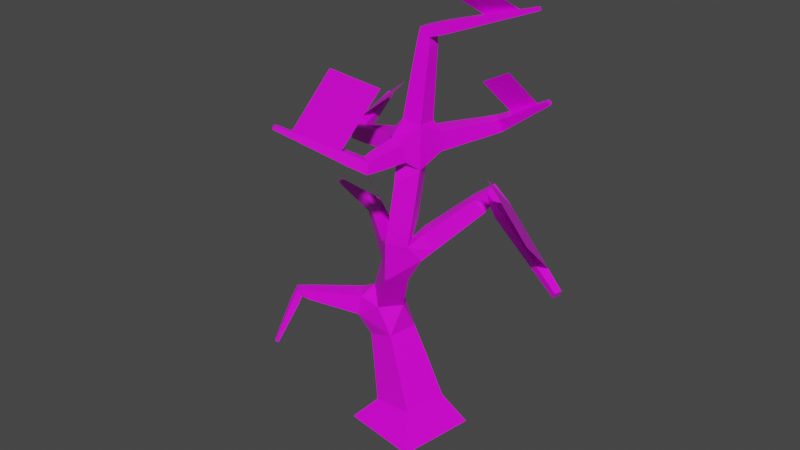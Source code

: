 # Source: Firetree1.blend  (saved by Blender 2.83.18; exported with 4.5.12 LTS)
import bpy
from mathutils import Matrix  # noqa: F401  (used for matrix-valued properties, if any)

bpy.ops.wm.read_factory_settings(use_empty=True)
scene = bpy.context.scene
scene.name = 'Scene'

# ---- collections
col_collection = bpy.data.collections.new('Collection'); scene.collection.children.link(col_collection)

# ---- images (referenced by path relative to the original .blend; pixels are not part of the script)
import os
ASSET_DIR = os.environ.get("B2B_ASSET_DIR", "")  # directory of the original .blend (textures are referenced by path, not embedded)
HERE = os.path.dirname(os.path.abspath(__file__))  # packed textures are extracted next to this script under _unpacked/

def load_image(name, relpath, width, height, colorspace="sRGB"):
    """Load a texture the original file referenced (path relative to the .blend, or extracted next to this script)."""
    p = next((c for c in (os.path.join(HERE, relpath), os.path.join(ASSET_DIR, relpath)) if relpath and os.path.exists(c)), "")
    if p:
        img = bpy.data.images.load(p, check_existing=True)
        img.name = name
    else:  # same state as the original file: an image datablock whose file is absent (Cycles renders it pink)
        img = bpy.data.images.new(name, width, height)
        img.source = "FILE"
        img.filepath = "//" + (relpath or name)
    img.colorspace_settings.name = colorspace
    return img
img_firetree2 = load_image('Firetree2', 'Firetree2.png', 1024, 1024, 'sRGB')

# ---- materials (node trees are filled in below, after node groups)
mat_material = bpy.data.materials.new('Material')
mat_material.alpha_threshold = 0.0
mat_material.line_color = (0.0, 0.0, 0.0, 1.0)

# ---- material node trees
mat_material.use_nodes = True; mat_material.node_tree.nodes.clear()
_N = mat_material.node_tree.nodes; _L = mat_material.node_tree.links
n0 = _N.new('ShaderNodeOutputMaterial'); n0.name = 'Material Output'; n0.location = (300, 300)
n1 = _N.new('ShaderNodeBsdfPrincipled'); n1.name = 'Principled BSDF'; n1.location = (10, 300)
n1.distribution = 'GGX'
n1.subsurface_method = 'BURLEY'
n1.inputs[2].default_value = 0.4
n1.inputs[3].default_value = 1.45
n1.inputs[27].default_value = (0.0, 0.0, 0.0, 1.0)
n1.inputs[28].default_value = 1.0
n2 = _N.new('ShaderNodeTexImage'); n2.name = 'Image Texture'; n2.location = (-280, 280)
n2.image = img_firetree2
_L.new(n1.outputs[0], n0.inputs[0])
_L.new(n2.outputs[0], n1.inputs[0])
n0.is_active_output = True

# ---- world
world_world = bpy.data.worlds.new('World'); scene.world = world_world
world_world.use_nodes = True; world_world.node_tree.nodes.clear()
_N = world_world.node_tree.nodes; _L = world_world.node_tree.links
n0 = _N.new('ShaderNodeOutputWorld'); n0.name = 'World Output'; n0.location = (300, 300)
n1 = _N.new('ShaderNodeBackground'); n1.name = 'Background'; n1.location = (10, 300)
n1.inputs[0].default_value = (0.05088, 0.05088, 0.05088, 1.0)
_L.new(n1.outputs[0], n0.inputs[0])
n0.is_active_output = True
world_world.color = (0.05088, 0.05088, 0.05088)
world_world.use_sun_shadow = False
world_world.sun_shadow_jitter_overblur = 0.0

# ---- meshes
me_cube = bpy.data.meshes.new('Cube')
me_cube.from_pydata([(-0.7929, 1.122, -0.1756), (-1.108, -0.8111, -0.1756), (0.7929, -1.122, 0.1756), (1.108, 0.8111, 0.1756), (5.898, -0.8507, 18.07), (5.894, -0.727, 18.07), (5.853, -0.7283, 18.18), (5.857, -0.852, 18.18), (-1.588, -5.578, 13.56), (-1.709, -5.48, 13.56), (-1.667, -5.419, 13.69), (-1.546, -5.516, 13.7), (4.93, 1.849, 13.95), (4.948, 1.706, 13.9), (4.864, 1.649, 14.01), (4.847, 1.792, 14.07), (-5.75, 2.133, 7.549), (-5.715, 2.284, 7.553), (-5.703, 2.278, 7.708), (-5.738, 2.127, 7.704), (0.6362, -3.227, 11.66), (0.2021, -2.979, 11.66), (0.239, -2.922, 12.16), (0.6731, -3.17, 12.15), (-3.474, 1.448, 7.174), (-3.256, 1.898, 7.177), (-3.236, 1.884, 7.677), (-3.453, 1.434, 7.673), (2.524, 2.329, 12.32), (2.809, 1.921, 12.26), (2.691, 1.775, 12.72), (2.406, 2.182, 12.78), (7.26, -0.6228, 8.047), (7.16, -0.8817, 8.021), (7.281, -0.9532, 8.261), (7.381, -0.6944, 8.287), (3.492, 0.7833, 10.2), (3.554, 0.2101, 10.09), (3.503, 0.08992, 10.66), (3.441, 0.663, 10.77), (-2.918, 2.153, 12.3), (-2.757, 2.193, 12.3), (-2.744, 2.158, 12.46), (-2.905, 2.118, 12.47), (-2.354, -0.7, 11.47), (-2.0, -0.326, 11.5), (-2.008, -0.3526, 12.01), (-2.362, -0.7266, 11.99), (-1.411, 1.961, -1.142), (-1.961, -1.411, -1.142), (1.411, -1.961, -1.142), (1.961, 1.411, -1.142), (-4.123, -2.066, 4.353), (-4.39, -1.824, 4.343), (-4.506, -1.939, 4.665), (-4.238, -2.181, 4.675), (-4.606, -3.091, 2.387), (-4.718, -3.013, 2.366), (-4.796, -3.107, 2.43), (-4.684, -3.185, 2.45), (1.744, -1.168, 16.44), (1.716, -0.6744, 16.43), (1.327, -0.6911, 16.74), (1.355, -1.185, 16.75), (2.412, -1.115, 16.67), (2.398, -0.6885, 16.67), (2.256, -0.693, 17.07), (2.27, -1.119, 17.07), (2.838, -1.082, 16.84), (2.825, -0.6932, 16.84), (2.696, -0.6974, 17.21), (2.708, -1.087, 17.21), (3.188, -1.056, 16.98), (3.176, -0.697, 16.98), (3.057, -0.7009, 17.32), (3.068, -1.06, 17.32), (3.495, -1.033, 17.1), (3.485, -0.7004, 17.1), (3.374, -0.704, 17.42), (3.385, -1.036, 17.42), (3.775, -1.011, 17.22), (3.765, -0.7035, 17.22), (3.663, -0.7068, 17.51), (3.673, -1.015, 17.51), (4.035, -0.9917, 17.32), (4.026, -0.7064, 17.32), (3.931, -0.7095, 17.59), (3.94, -0.9948, 17.59), (4.279, -0.9733, 17.42), (4.27, -0.7091, 17.42), (4.182, -0.7119, 17.67), (4.191, -0.9761, 17.67), (4.51, -0.9558, 17.51), (4.502, -0.7116, 17.51), (4.42, -0.7143, 17.74), (4.428, -0.9584, 17.74), (4.73, -0.9391, 17.6), (4.723, -0.7141, 17.6), (4.648, -0.7165, 17.81), (4.655, -0.9415, 17.81), (4.941, -0.9231, 17.68), (4.935, -0.7164, 17.68), (4.866, -0.7186, 17.88), (4.872, -0.9253, 17.88), (5.145, -0.9077, 17.76), (5.139, -0.7187, 17.76), (5.076, -0.7207, 17.94), (5.082, -0.9097, 17.94), (5.342, -0.8928, 17.84), (5.336, -0.7208, 17.84), (5.279, -0.7227, 18.01), (5.284, -0.8946, 18.01), (5.532, -0.8783, 17.92), (5.527, -0.7229, 17.92), (5.475, -0.7246, 18.07), (5.48, -0.88, 18.07), (5.717, -0.8643, 17.99), (5.713, -0.725, 17.99), (5.667, -0.7265, 18.13), (5.671, -0.8658, 18.13), (-1.028, -0.811, 4.409), (-0.3544, -0.0139, 4.409), (-0.9939, 0.5267, 5.032), (-1.668, -0.2704, 5.032), (-0.6302, -1.122, 5.12), (0.01855, -0.3545, 5.12), (-0.5972, 0.166, 5.719), (-1.246, -0.6015, 5.719), (-0.2501, -1.419, 5.798), (0.3748, -0.6799, 5.798), (-0.2183, -0.1786, 6.376), (-0.8432, -0.9178, 6.376), (0.1188, -1.707, 6.457), (0.7205, -0.9957, 6.457), (0.06685, -0.4976, 6.993), (-0.4897, -1.173, 6.993), (1.132, -1.579, 8.233), (0.743, -0.811, 8.233), (0.02709, -1.125, 8.293), (0.3665, -1.949, 8.293), (1.288, -1.567, 9.013), (0.9502, -0.7479, 9.013), (0.1385, -1.082, 9.134), (0.4759, -1.902, 9.134), (1.391, -1.522, 9.847), (1.056, -0.7073, 9.847), (0.2489, -1.039, 9.968), (0.5843, -1.854, 9.968), (1.494, -1.477, 10.68), (1.161, -0.6669, 10.68), (0.3586, -0.9971, 10.8), (0.692, -1.807, 10.8), (1.597, -1.432, 11.5), (1.265, -0.6267, 11.5), (0.4679, -0.9549, 11.62), (0.6911, -1.674, 11.74), (0.142, -3.772, 12.06), (-0.1935, -3.499, 12.05), (-0.07721, -3.329, 12.43), (0.2583, -3.601, 12.44), (-0.1008, -4.025, 12.28), (-0.4062, -3.778, 12.26), (-0.3003, -3.622, 12.6), (0.005003, -3.87, 12.62), (-0.3033, -4.236, 12.45), (-0.5835, -4.009, 12.43), (-0.4864, -3.867, 12.75), (-0.2062, -4.094, 12.77), (-0.4833, -4.424, 12.61), (-0.7411, -4.215, 12.59), (-0.6518, -4.084, 12.88), (-0.394, -4.293, 12.9), (-0.6483, -4.597, 12.75), (-0.8856, -4.404, 12.74), (-0.8034, -4.284, 13.0), (-0.5661, -4.476, 13.02), (-0.8022, -4.757, 12.88), (-1.02, -4.58, 12.87), (-0.9448, -4.469, 13.12), (-0.7266, -4.646, 13.13), (-0.9475, -4.909, 13.01), (-1.148, -4.747, 13.0), (-1.078, -4.645, 13.22), (-0.8781, -4.807, 13.24), (-1.086, -5.053, 13.13), (-1.269, -4.905, 13.12), (-1.205, -4.812, 13.32), (-1.022, -4.96, 13.34), (-1.218, -5.192, 13.24), (-1.385, -5.057, 13.23), (-1.327, -4.972, 13.42), (-1.16, -5.107, 13.43), (-1.346, -5.325, 13.35), (-1.496, -5.203, 13.34), (-1.444, -5.126, 13.52), (-1.293, -5.248, 13.52), (-1.469, -5.453, 13.46), (-1.604, -5.343, 13.45), (-1.557, -5.275, 13.61), (-1.422, -5.384, 13.61), (3.239, 2.25, 12.78), (3.285, 1.863, 12.63), (3.061, 1.71, 12.95), (3.015, 2.097, 13.1), (3.541, 2.178, 12.99), (3.582, 1.835, 12.86), (3.383, 1.699, 13.14), (3.342, 2.043, 13.27), (3.793, 2.119, 13.17), (3.829, 1.811, 13.04), (3.652, 1.69, 13.3), (3.615, 1.997, 13.42), (4.016, 2.066, 13.32), (4.049, 1.791, 13.21), (3.89, 1.682, 13.44), (3.857, 1.957, 13.55), (4.222, 2.017, 13.46), (4.251, 1.772, 13.37), (4.109, 1.675, 13.57), (4.079, 1.92, 13.66), (4.413, 1.972, 13.59), (4.439, 1.754, 13.51), (4.313, 1.668, 13.69), (4.287, 1.886, 13.77), (4.594, 1.929, 13.72), (4.617, 1.737, 13.64), (4.506, 1.661, 13.8), (4.482, 1.853, 13.88), (4.766, 1.888, 13.84), (4.786, 1.721, 13.77), (4.689, 1.655, 13.91), (4.669, 1.822, 13.98), (-4.023, 1.612, 7.268), (-3.931, 2.013, 7.277), (-3.9, 1.997, 7.687), (-3.992, 1.595, 7.678), (-4.365, 1.715, 7.323), (-4.284, 2.067, 7.331), (-4.257, 2.052, 7.691), (-4.337, 1.7, 7.683), (-4.65, 1.801, 7.37), (-4.578, 2.111, 7.377), (-4.554, 2.099, 7.694), (-4.625, 1.788, 7.687), (-4.903, 1.877, 7.411), (-4.84, 2.151, 7.417), (-4.818, 2.14, 7.697), (-4.881, 1.866, 7.691), (-5.135, 1.947, 7.449), (-5.08, 2.188, 7.454), (-5.061, 2.178, 7.7), (-5.116, 1.937, 7.695), (-5.351, 2.013, 7.484), (-5.303, 2.222, 7.489), (-5.287, 2.213, 7.703), (-5.335, 2.004, 7.698), (-5.555, 2.074, 7.518), (-5.514, 2.254, 7.522), (-5.5, 2.246, 7.705), (-5.541, 2.067, 7.701), (1.281, -1.843, 11.86), (0.5253, -1.747, 12.59), (1.224, -2.001, 12.59), (1.065, -2.306, 11.79), (0.4506, -2.083, 11.79), (0.3999, -2.222, 12.43), (1.014, -2.445, 12.43), (0.8718, -2.721, 11.72), (0.3322, -2.525, 11.72), (0.2877, -2.647, 12.28), (0.8273, -2.843, 12.28), (-0.008538, -0.4881, 7.79), (-0.5199, -1.127, 7.79), (-1.055, -0.6629, 7.007), (-0.5785, -0.0679, 7.007), (-0.5718, -0.07328, 7.769), (-1.048, -0.6682, 7.769), (-1.524, -0.2549, 7.039), (-1.079, 0.301, 7.039), (-1.073, 0.296, 7.751), (-1.518, -0.2599, 7.751), (-1.96, 0.1235, 7.069), (-1.544, 0.6431, 7.069), (-1.538, 0.6384, 7.735), (-1.954, 0.1188, 7.735), (-2.372, 0.4813, 7.097), (-1.983, 0.9666, 7.097), (-1.978, 0.9622, 7.719), (-2.366, 0.4769, 7.719), (-2.766, 0.8235, 7.124), (-2.404, 1.276, 7.124), (-2.398, 1.272, 7.704), (-2.761, 0.8194, 7.704), (-3.145, 1.153, 7.15), (-2.808, 1.574, 7.15), (-2.804, 1.57, 7.689), (-3.141, 1.149, 7.689), (1.149, -0.1955, 12.03), (1.854, -0.5194, 12.03), (1.842, -0.5464, 12.8), (1.136, -0.2224, 12.8), (1.438, 0.3568, 12.08), (2.085, 0.05979, 12.08), (2.073, 0.03506, 12.8), (1.426, 0.332, 12.8), (1.697, 0.851, 12.14), (2.291, 0.5781, 12.14), (2.28, 0.5554, 12.79), (1.686, 0.8282, 12.79), (1.937, 1.311, 12.18), (2.483, 1.061, 12.18), (2.473, 1.04, 12.78), (1.928, 1.29, 12.78), (2.166, 1.747, 12.23), (2.664, 1.518, 12.23), (2.656, 1.499, 12.77), (2.157, 1.728, 12.77), (-1.227, 1.005, 1.391), (-1.483, -0.5623, 1.391), (-0.01674, -0.8017, 1.951), (0.2391, 0.7654, 1.951), (-1.571, 0.9268, 2.632), (-1.784, -0.3791, 2.632), (-0.5619, -0.5786, 3.099), (-0.3487, 0.7273, 3.099), (4.121, 0.5445, 9.835), (3.929, 0.04769, 9.785), (4.163, -0.08964, 10.25), (4.355, 0.4072, 10.3), (4.552, 0.3842, 9.59), (4.373, -0.07993, 9.542), (4.591, -0.2082, 9.973), (4.77, 0.2559, 10.02), (4.927, 0.2447, 9.376), (4.759, -0.191, 9.331), (4.964, -0.3115, 9.736), (5.132, 0.1242, 9.78), (5.27, 0.117, 9.18), (5.112, -0.2926, 9.139), (5.305, -0.4059, 9.519), (5.463, 0.003804, 9.561), (5.591, -0.00236, 8.998), (5.443, -0.3877, 8.958), (5.624, -0.4942, 9.316), (5.773, -0.1089, 9.355), (5.896, -0.1156, 8.824), (5.756, -0.4779, 8.787), (5.926, -0.578, 9.123), (6.066, -0.2157, 9.16), (6.187, -0.224, 8.658), (6.056, -0.5641, 8.623), (6.216, -0.6581, 8.939), (6.347, -0.318, 8.974), (6.468, -0.3283, 8.498), (6.345, -0.6472, 8.466), (6.495, -0.7353, 8.762), (6.618, -0.4165, 8.794), (6.739, -0.4293, 8.343), (6.624, -0.7276, 8.313), (6.764, -0.81, 8.59), (6.88, -0.5117, 8.62), (7.003, -0.5273, 8.193), (6.895, -0.8056, 8.165), (7.026, -0.8826, 8.423), (7.134, -0.6043, 8.452), (1.108, -0.5459, 7.665), (1.546, -1.257, 7.665), (1.572, -0.2879, 8.157), (1.985, -0.9581, 8.157), (1.546, -1.229, 8.752), (1.133, -0.5586, 8.752), (1.996, -0.05226, 8.606), (2.386, -0.6853, 8.606), (1.972, -0.9409, 9.168), (1.581, -0.3079, 9.168), (2.396, 0.17, 9.03), (2.764, -0.428, 9.03), (2.373, -0.6695, 9.56), (2.004, -0.07154, 9.56), (2.779, 0.3827, 9.435), (3.126, -0.1816, 9.435), (2.757, -0.4096, 9.936), (2.409, 0.1548, 9.936), (3.148, 0.5882, 9.827), (3.476, 0.05629, 9.827), (3.128, -0.1585, 10.3), (2.8, 0.3734, 10.3), (-2.561, 0.09591, 11.69), (-2.14, 0.2005, 11.68), (-2.106, 0.1079, 12.1), (-2.527, 0.0033, 12.11), (-2.624, 0.4614, 11.8), (-2.25, 0.5545, 11.79), (-2.219, 0.4721, 12.16), (-2.594, 0.3789, 12.17), (-2.677, 0.7669, 11.89), (-2.342, 0.8504, 11.88), (-2.314, 0.7765, 12.22), (-2.65, 0.693, 12.23), (-2.725, 1.039, 11.97), (-2.423, 1.114, 11.96), (-2.399, 1.048, 12.26), (-2.7, 0.9727, 12.27), (-2.768, 1.289, 12.04), (-2.498, 1.356, 12.04), (-2.476, 1.297, 12.31), (-2.746, 1.229, 12.32), (-2.808, 1.522, 12.12), (-2.568, 1.582, 12.11), (-2.548, 1.529, 12.35), (-2.789, 1.469, 12.36), (-2.847, 1.742, 12.18), (-2.634, 1.795, 12.18), (-2.617, 1.748, 12.39), (-2.829, 1.696, 12.39), (-2.883, 1.952, 12.24), (-2.697, 1.999, 12.24), (-2.682, 1.958, 12.43), (-2.868, 1.911, 12.43), (0.2183, -1.368, 11.83), (0.3602, -0.6128, 11.83), (0.2191, -0.5863, 12.58), (0.07721, -1.342, 12.58), (-0.4604, -1.204, 11.73), (-0.3317, -0.5192, 11.73), (-0.4597, -0.4952, 12.42), (-0.5884, -1.18, 12.42), (-1.071, -1.057, 11.65), (-0.9539, -0.435, 11.65), (-1.07, -0.4132, 12.27), (-1.187, -1.035, 12.27), (-1.64, -0.9192, 11.57), (-1.535, -0.3565, 11.57), (-1.64, -0.3367, 12.13), (-1.745, -0.8995, 12.13), (-2.113, -0.8244, 3.676), (-2.649, -0.1425, 3.676), (-2.541, -0.05767, 4.532), (-2.005, -0.7396, 4.532), (-2.652, -1.166, 3.843), (-3.108, -0.5857, 3.843), (-3.016, -0.5135, 4.572), (-2.56, -1.094, 4.572), (-3.104, -1.452, 3.983), (-3.493, -0.9572, 3.983), (-3.415, -0.8956, 4.605), (-3.026, -1.391, 4.605), (-3.508, -1.708, 4.109), (-3.837, -1.289, 4.109), (-3.77, -1.237, 4.635), (-3.441, -1.656, 4.635), (-3.878, -1.942, 4.224), (-4.153, -1.593, 4.224), (-4.097, -1.55, 4.662), (-3.823, -1.899, 4.662), (-4.176, -2.207, 4.032), (-4.432, -2.028, 3.985), (-4.61, -2.244, 4.131), (-4.354, -2.423, 4.177), (-4.244, -2.346, 3.773), (-4.477, -2.183, 3.731), (-4.639, -2.38, 3.863), (-4.406, -2.543, 3.906), (-4.301, -2.464, 3.553), (-4.515, -2.315, 3.515), (-4.664, -2.495, 3.636), (-4.45, -2.645, 3.675), (-4.353, -2.57, 3.356), (-4.549, -2.433, 3.32), (-4.686, -2.599, 3.432), (-4.49, -2.737, 3.467), (-4.401, -2.669, 3.173), (-4.581, -2.542, 3.14), (-4.707, -2.695, 3.243), (-4.526, -2.821, 3.275), (-4.446, -2.761, 3.001), (-4.611, -2.645, 2.971), (-4.726, -2.785, 3.065), (-4.561, -2.901, 3.095), (-4.488, -2.849, 2.838), (-4.64, -2.743, 2.81), (-4.745, -2.871, 2.896), (-4.594, -2.976, 2.924), (-4.529, -2.932, 2.682), (-4.667, -2.836, 2.657), (-4.762, -2.952, 2.735), (-4.625, -3.049, 2.76), (-4.569, -3.013, 2.532), (-4.693, -2.926, 2.509), (-4.779, -3.031, 2.58), (-4.655, -3.118, 2.602), (1.641, -1.469, 13.28), (1.587, -0.6861, 13.24), (0.8074, -0.7358, 13.32), (0.8607, -1.518, 13.35), (1.672, -1.407, 13.94), (1.623, -0.6823, 13.9), (0.9006, -0.7284, 13.97), (0.95, -1.453, 14.01), (1.7, -1.352, 14.53), (1.654, -0.679, 14.5), (0.9839, -0.7217, 14.56), (1.03, -1.394, 14.59), (1.726, -1.3, 15.08), (1.684, -0.6759, 15.05), (1.061, -0.7156, 15.11), (1.104, -1.34, 15.14), (1.751, -1.252, 15.6), (1.712, -0.673, 15.57), (1.135, -0.7098, 15.63), (1.174, -1.289, 15.65), (1.775, -1.205, 16.1), (1.738, -0.6702, 16.07), (1.205, -0.7042, 16.12), (1.241, -1.239, 16.15), (2.274, 1.315, 14.28), (2.601, 1.261, 14.46), (2.874, 1.215, 14.6), (3.116, 1.175, 14.73), (3.338, 1.138, 14.85), (3.546, 1.104, 14.96), (-1.223, 0.01355, 13.16), (-1.29, 0.3892, 13.22), (-1.346, 0.7032, 13.28), (-1.396, 0.983, 13.32), (-1.442, 1.24, 13.37), (-1.485, 1.479, 13.41), (-0.9231, -1.167, 10.09), (-1.424, -0.7977, 10.08), (-1.889, -0.4552, 10.06), (-2.329, -0.1314, 10.04), (-2.75, 0.1783, 10.03), (-3.155, 0.4767, 10.01), (4.941, -1.983, 12.34), (5.356, -2.134, 12.06), (5.718, -2.266, 11.82), (6.049, -2.386, 11.6), (6.359, -2.499, 11.39), (6.652, -2.606, 11.2), (6.933, -2.708, 11.01), (7.204, -2.807, 10.83), (2.142, -2.283, 18.92), (2.41, -2.286, 19.0), (2.661, -2.288, 19.08), (2.899, -2.29, 19.15), (3.127, -2.293, 19.22), (3.345, -2.295, 19.29), (3.555, -2.297, 19.35), (1.071, -2.977, 14.93), (0.8601, -3.202, 15.08), (0.6723, -3.401, 15.21), (0.5002, -3.584, 15.33), (0.3397, -3.754, 15.44), (0.1881, -3.915, 15.55), (0.0439, -4.068, 15.65), (-0.09422, -4.215, 15.74)], [], [(422, 261, 494), (139, 272, 135), (138, 272, 139), (133, 366, 132), (271, 365, 134), (138, 137, 271), (87, 84, 88, 91), (86, 87, 91, 90), (435, 436, 321, 322), (122, 121, 324), (85, 86, 90, 89), (84, 85, 89, 88), (121, 120, 323, 324), (83, 80, 84, 87), (272, 138, 271), (82, 83, 87, 86), (81, 82, 86, 85), (137, 365, 271), (139, 135, 132), (80, 81, 85, 84), (299, 300, 492), (79, 76, 80, 83), (152, 298, 491, 262), (152, 260, 155), (78, 79, 83, 82), (77, 78, 82, 81), (76, 77, 81, 80), (75, 72, 76, 79), (74, 75, 79, 78), (73, 74, 78, 77), (72, 73, 77, 76), (71, 68, 72, 75), (70, 71, 75, 74), (69, 70, 74, 73), (68, 69, 73, 72), (67, 64, 68, 71), (66, 67, 71, 70), (65, 66, 70, 69), (64, 65, 69, 68), (63, 60, 64, 67), (62, 63, 67, 66), (366, 136, 139, 132), (61, 62, 66, 65), (60, 61, 65, 64), (260, 152, 262), (59, 58, 57, 56), (51, 50, 49, 48), (43, 42, 41, 40), (35, 34, 33, 32), (435, 322, 323, 120), (19, 18, 17, 16), (15, 14, 13, 12), (11, 10, 9, 8), (436, 437, 321), (321, 437, 122, 324), (4, 5, 6, 7), (365, 366, 133, 134), (493, 421, 422, 494), (297, 420, 421, 300), (438, 435, 120, 123), (491, 494, 261, 262), (438, 123, 122, 437), (300, 421, 493, 492), (153, 297, 298, 152), (419, 155, 261, 422), (299, 492, 491, 298), (420, 297, 153, 154), (420, 154, 155, 419), (88, 89, 93, 92), (89, 90, 94, 93), (90, 91, 95, 94), (91, 88, 92, 95), (92, 93, 97, 96), (93, 94, 98, 97), (94, 95, 99, 98), (95, 92, 96, 99), (96, 97, 101, 100), (97, 98, 102, 101), (98, 99, 103, 102), (99, 96, 100, 103), (100, 101, 105, 104), (101, 102, 106, 105), (102, 103, 107, 106), (103, 100, 104, 107), (104, 105, 109, 108), (105, 106, 110, 109), (106, 107, 111, 110), (107, 104, 108, 111), (108, 109, 113, 112), (109, 110, 114, 113), (110, 111, 115, 114), (111, 108, 112, 115), (112, 113, 117, 116), (113, 114, 118, 117), (114, 115, 119, 118), (115, 112, 116, 119), (116, 117, 5, 4), (117, 118, 6, 5), (118, 119, 7, 6), (119, 116, 4, 7), (120, 121, 125, 124), (121, 122, 126, 125), (122, 123, 127, 126), (123, 120, 124, 127), (124, 125, 129, 128), (125, 126, 130, 129), (126, 127, 131, 130), (127, 124, 128, 131), (128, 129, 133, 132), (129, 130, 134, 133), (130, 131, 135, 134), (131, 128, 132, 135), (136, 137, 141, 140), (137, 138, 142, 141), (138, 139, 143, 142), (139, 136, 140, 143), (140, 141, 145, 144), (141, 142, 146, 145), (142, 143, 147, 146), (143, 140, 144, 147), (144, 145, 149, 148), (145, 146, 150, 149), (146, 147, 151, 150), (147, 144, 148, 151), (148, 149, 153, 152), (149, 150, 154, 153), (150, 151, 155, 154), (151, 148, 152, 155), (156, 157, 21, 20), (157, 158, 22, 21), (158, 159, 23, 22), (159, 156, 20, 23), (160, 161, 157, 156), (161, 162, 158, 157), (162, 163, 159, 158), (163, 160, 156, 159), (164, 165, 161, 160), (165, 166, 162, 161), (166, 167, 163, 162), (167, 164, 160, 163), (168, 169, 165, 164), (169, 170, 166, 165), (170, 171, 167, 166), (171, 168, 164, 167), (172, 173, 169, 168), (173, 174, 170, 169), (174, 175, 171, 170), (175, 172, 168, 171), (176, 177, 173, 172), (177, 178, 174, 173), (178, 179, 175, 174), (179, 176, 172, 175), (180, 181, 177, 176), (181, 182, 178, 177), (182, 183, 179, 178), (183, 180, 176, 179), (184, 185, 181, 180), (185, 186, 182, 181), (186, 187, 183, 182), (187, 184, 180, 183), (188, 189, 185, 184), (189, 190, 186, 185), (190, 191, 187, 186), (191, 188, 184, 187), (192, 193, 189, 188), (193, 194, 190, 189), (194, 195, 191, 190), (195, 192, 188, 191), (196, 197, 193, 192), (197, 198, 194, 193), (198, 199, 195, 194), (199, 196, 192, 195), (8, 9, 197, 196), (9, 10, 198, 197), (10, 11, 199, 198), (11, 8, 196, 199), (200, 201, 29, 28), (201, 202, 30, 29), (202, 203, 31, 30), (203, 200, 28, 31), (204, 205, 201, 200), (205, 206, 202, 201), (206, 207, 203, 202), (207, 204, 200, 203), (208, 209, 205, 204), (209, 210, 206, 205), (210, 211, 207, 206), (211, 208, 204, 207), (212, 213, 209, 208), (213, 214, 210, 209), (214, 215, 211, 210), (215, 212, 208, 211), (216, 217, 213, 212), (217, 218, 214, 213), (218, 219, 215, 214), (219, 216, 212, 215), (220, 221, 217, 216), (221, 222, 218, 217), (222, 223, 219, 218), (223, 220, 216, 219), (224, 225, 221, 220), (225, 226, 222, 221), (226, 227, 223, 222), (227, 224, 220, 223), (228, 229, 225, 224), (229, 230, 226, 225), (230, 231, 227, 226), (231, 228, 224, 227), (12, 13, 229, 228), (13, 14, 230, 229), (14, 15, 231, 230), (15, 12, 228, 231), (232, 233, 25, 24), (233, 234, 26, 25), (234, 235, 27, 26), (235, 232, 24, 27), (236, 237, 233, 232), (237, 238, 234, 233), (238, 239, 235, 234), (239, 236, 232, 235), (240, 241, 237, 236), (241, 242, 238, 237), (242, 243, 239, 238), (243, 240, 236, 239), (244, 245, 241, 240), (245, 246, 242, 241), (246, 247, 243, 242), (247, 244, 240, 243), (248, 249, 245, 244), (249, 250, 246, 245), (250, 251, 247, 246), (251, 248, 244, 247), (252, 253, 249, 248), (253, 254, 250, 249), (254, 255, 251, 250), (255, 252, 248, 251), (256, 257, 253, 252), (257, 258, 254, 253), (258, 259, 255, 254), (259, 256, 252, 255), (16, 17, 257, 256), (17, 18, 258, 257), (18, 19, 259, 258), (19, 16, 256, 259), (263, 264, 155, 260), (264, 265, 261, 155), (265, 266, 262, 261), (266, 263, 260, 262), (267, 268, 264, 263), (268, 269, 265, 264), (269, 270, 266, 265), (270, 267, 263, 266), (20, 21, 268, 267), (21, 22, 269, 268), (22, 23, 270, 269), (23, 20, 267, 270), (273, 274, 134, 135), (274, 275, 271, 134), (275, 276, 272, 271), (276, 273, 135, 272), (277, 278, 274, 273), (278, 279, 275, 274), (279, 280, 276, 275), (280, 277, 273, 276), (281, 282, 278, 277), (282, 283, 279, 278), (283, 284, 280, 279), (284, 281, 277, 280), (285, 286, 282, 281), (286, 287, 283, 282), (287, 288, 284, 283), (288, 285, 281, 284), (289, 290, 286, 285), (290, 291, 287, 286), (291, 292, 288, 287), (292, 289, 285, 288), (293, 294, 290, 289), (294, 295, 291, 290), (295, 296, 292, 291), (296, 293, 289, 292), (24, 25, 294, 293), (25, 26, 295, 294), (26, 27, 296, 295), (27, 24, 293, 296), (301, 302, 298, 297), (302, 303, 299, 298), (303, 304, 300, 299), (304, 301, 297, 300), (305, 306, 302, 301), (306, 307, 303, 302), (307, 308, 304, 303), (308, 305, 301, 304), (309, 310, 306, 305), (310, 311, 307, 306), (311, 312, 308, 307), (312, 309, 305, 308), (313, 314, 310, 309), (314, 315, 311, 310), (315, 316, 312, 311), (316, 313, 309, 312), (28, 29, 314, 313), (29, 30, 315, 314), (30, 31, 316, 315), (31, 28, 313, 316), (0, 1, 318, 317), (1, 2, 319, 318), (2, 3, 320, 319), (3, 0, 317, 320), (317, 318, 322, 321), (318, 319, 323, 322), (319, 320, 324, 323), (320, 317, 321, 324), (325, 326, 37, 36), (326, 327, 38, 37), (327, 328, 39, 38), (328, 325, 36, 39), (329, 330, 326, 325), (330, 331, 327, 326), (331, 332, 328, 327), (332, 329, 325, 328), (333, 334, 330, 329), (334, 335, 331, 330), (335, 336, 332, 331), (336, 333, 329, 332), (337, 338, 334, 333), (338, 339, 335, 334), (339, 340, 336, 335), (340, 337, 333, 336), (341, 342, 338, 337), (342, 343, 339, 338), (343, 344, 340, 339), (344, 341, 337, 340), (345, 346, 342, 341), (346, 347, 343, 342), (347, 348, 344, 343), (348, 345, 341, 344), (349, 350, 346, 345), (350, 351, 347, 346), (351, 352, 348, 347), (352, 349, 345, 348), (353, 354, 350, 349), (354, 355, 351, 350), (355, 356, 352, 351), (356, 353, 349, 352), (357, 358, 354, 353), (358, 359, 355, 354), (359, 360, 356, 355), (360, 357, 353, 356), (361, 362, 358, 357), (362, 363, 359, 358), (363, 364, 360, 359), (364, 361, 357, 360), (32, 33, 362, 361), (33, 34, 363, 362), (34, 35, 364, 363), (35, 32, 361, 364), (367, 368, 366, 365), (368, 369, 136, 366), (369, 370, 137, 136), (370, 367, 365, 137), (371, 372, 368, 367), (372, 373, 369, 368), (373, 374, 370, 369), (374, 371, 367, 370), (375, 376, 372, 371), (376, 377, 373, 372), (377, 378, 374, 373), (378, 375, 371, 374), (379, 380, 376, 375), (380, 381, 377, 376), (381, 382, 378, 377), (382, 379, 375, 378), (383, 384, 380, 379), (384, 385, 381, 380), (385, 386, 382, 381), (386, 383, 379, 382), (36, 37, 384, 383), (37, 38, 385, 384), (38, 39, 386, 385), (39, 36, 383, 386), (387, 388, 45, 44), (388, 389, 46, 45), (389, 390, 47, 46), (390, 387, 44, 47), (391, 392, 388, 387), (392, 393, 389, 388), (393, 394, 390, 389), (394, 391, 387, 390), (395, 396, 392, 391), (396, 397, 393, 392), (397, 398, 394, 393), (398, 395, 391, 394), (399, 400, 396, 395), (400, 401, 397, 396), (401, 402, 398, 397), (402, 399, 395, 398), (403, 404, 400, 399), (404, 405, 401, 400), (405, 406, 402, 401), (406, 403, 399, 402), (407, 408, 404, 403), (408, 409, 405, 404), (409, 410, 406, 405), (410, 407, 403, 406), (411, 412, 408, 407), (412, 413, 409, 408), (413, 414, 410, 409), (414, 411, 407, 410), (415, 416, 412, 411), (416, 417, 413, 412), (417, 418, 414, 413), (418, 415, 411, 414), (40, 41, 416, 415), (41, 42, 417, 416), (42, 43, 418, 417), (43, 40, 415, 418), (423, 424, 420, 419), (424, 425, 421, 420), (425, 426, 422, 421), (426, 423, 419, 422), (427, 428, 424, 423), (428, 429, 425, 424), (429, 430, 426, 425), (430, 427, 423, 426), (431, 432, 428, 427), (432, 433, 429, 428), (433, 434, 430, 429), (434, 431, 427, 430), (44, 45, 432, 431), (45, 46, 433, 432), (46, 47, 434, 433), (47, 44, 431, 434), (48, 49, 1, 0), (49, 50, 2, 1), (50, 51, 3, 2), (51, 48, 0, 3), (439, 440, 436, 435), (440, 441, 437, 436), (441, 442, 438, 437), (442, 439, 435, 438), (443, 444, 440, 439), (444, 445, 441, 440), (445, 446, 442, 441), (446, 443, 439, 442), (447, 448, 444, 443), (448, 449, 445, 444), (449, 450, 446, 445), (450, 447, 443, 446), (451, 452, 448, 447), (452, 453, 449, 448), (453, 454, 450, 449), (454, 451, 447, 450), (52, 53, 452, 451), (53, 54, 453, 452), (54, 55, 454, 453), (55, 52, 451, 454), (455, 456, 53, 52), (456, 457, 54, 53), (457, 458, 55, 54), (458, 455, 52, 55), (459, 460, 456, 455), (460, 461, 457, 456), (461, 462, 458, 457), (462, 459, 455, 458), (463, 464, 460, 459), (464, 465, 461, 460), (465, 466, 462, 461), (466, 463, 459, 462), (467, 468, 464, 463), (468, 469, 465, 464), (469, 470, 466, 465), (470, 467, 463, 466), (471, 472, 468, 467), (472, 473, 469, 468), (473, 474, 470, 469), (474, 471, 467, 470), (475, 476, 472, 471), (476, 477, 473, 472), (477, 478, 474, 473), (478, 475, 471, 474), (479, 480, 476, 475), (480, 481, 477, 476), (481, 482, 478, 477), (482, 479, 475, 478), (483, 484, 480, 479), (484, 485, 481, 480), (485, 486, 482, 481), (486, 483, 479, 482), (487, 488, 484, 483), (488, 489, 485, 484), (489, 490, 486, 485), (490, 487, 483, 486), (56, 57, 488, 487), (57, 58, 489, 488), (58, 59, 490, 489), (59, 56, 487, 490), (491, 492, 496, 495), (492, 493, 497, 496), (493, 494, 498, 497), (494, 491, 495, 498), (495, 496, 500, 499), (496, 497, 501, 500), (497, 498, 502, 501), (498, 495, 499, 502), (499, 500, 504, 503), (500, 501, 505, 504), (501, 502, 506, 505), (502, 499, 503, 506), (503, 504, 508, 507), (504, 505, 509, 508), (505, 506, 510, 509), (506, 503, 507, 510), (507, 508, 512, 511), (508, 509, 513, 512), (509, 510, 514, 513), (510, 507, 511, 514), (511, 512, 61, 60), (512, 513, 62, 61), (513, 514, 63, 62), (514, 511, 60, 63), (207, 203, 515, 516), (215, 211, 517, 518), (223, 219, 519, 520), (211, 207, 516, 517), (219, 215, 518, 519), (406, 402, 524, 525), (394, 390, 521, 522), (402, 398, 523, 524), (410, 406, 525, 526), (398, 394, 522, 523), (291, 287, 530, 531), (279, 275, 527, 528), (287, 283, 529, 530), (295, 291, 531, 532), (283, 279, 528, 529), (356, 352, 539, 540), (344, 340, 536, 537), (332, 328, 533, 534), (352, 348, 538, 539), (340, 336, 535, 536), (348, 344, 537, 538), (336, 332, 534, 535), (94, 98, 545, 544), (86, 82, 541, 542), (102, 106, 547, 546), (90, 94, 544, 543), (98, 102, 546, 545), (90, 86, 542, 543), (167, 163, 548, 549), (187, 183, 553, 554), (175, 171, 550, 551), (183, 179, 552, 553), (171, 167, 549, 550), (191, 187, 554, 555), (179, 175, 551, 552)])
_uv = me_cube.uv_layers.new(name='UVMap')
_uv.uv.foreach_set('vector', [0.2377, 0.1259, 0.2139, 0.1253, 0.2072, 0.07929, 0.2019, 0.3803, 0.246, 0.4367, 0.2308, 0.4802, 0.2557, 0.3933, 0.246, 0.4367, 0.2019, 0.3803, 0.1274, 0.4738, 0.1326, 0.4102, 0.1741, 0.4831, 0.05428, 0.4176, 0.1111, 0.4146, 0.07273, 0.4617, 0.2557, 0.3933, 0.3083, 0.3843, 0.2911, 0.4376, 0.4733, 0.5048, 0.456, 0.4934, 0.46, 0.4712, 0.4891, 0.4801, 0.4973, 0.5409, 0.4733, 0.5048, 0.4891, 0.4801, 0.5279, 0.4999, 0.2016, 0.6764, 0.2249, 0.6798, 0.2564, 0.7271, 0.2025, 0.7182, 0.03389, 0.5997, 0.09608, 0.6252, 0.07149, 0.7189, 0.4367, 0.497, 0.407, 0.5173, 0.3932, 0.4766, 0.4315, 0.471, 0.456, 0.4934, 0.4367, 0.497, 0.4315, 0.471, 0.46, 0.4712, 0.09608, 0.6252, 0.1677, 0.6275, 0.1398, 0.7082, 0.07149, 0.7189, 0.4588, 0.5142, 0.4524, 0.508, 0.456, 0.4934, 0.4733, 0.5048, 0.246, 0.4367, 0.2557, 0.3933, 0.2911, 0.4376, 0.4399, 0.5519, 0.4588, 0.5142, 0.4733, 0.5048, 0.4973, 0.5409, 0.4466, 0.5103, 0.4399, 0.5519, 0.407, 0.5173, 0.4367, 0.497, 0.0971, 0.3782, 0.1111, 0.4146, 0.05428, 0.4176, 0.2019, 0.3803, 0.2308, 0.4802, 0.1741, 0.4831, 0.4524, 0.508, 0.4466, 0.5103, 0.4367, 0.497, 0.456, 0.4934, 0.1106, 0.1113, 0.0751, 0.1052, 0.1126, 0.08576, 0.4508, 0.512, 0.4509, 0.5121, 0.4524, 0.508, 0.4588, 0.5142, 0.1506, 0.1806, 0.1101, 0.1446, 0.1573, 0.08186, 0.1803, 0.1267, 0.1506, 0.1806, 0.1755, 0.1577, 0.2106, 0.174, 0.4509, 0.5119, 0.4508, 0.512, 0.4588, 0.5142, 0.4399, 0.5519, 0.451, 0.512, 0.4509, 0.5119, 0.4399, 0.5519, 0.4466, 0.5103, 0.4509, 0.5121, 0.451, 0.512, 0.4466, 0.5103, 0.4524, 0.508, 0.4509, 0.512, 0.4509, 0.512, 0.4509, 0.5121, 0.4508, 0.512, 0.4509, 0.512, 0.4509, 0.512, 0.4508, 0.512, 0.4509, 0.5119, 0.4509, 0.512, 0.4509, 0.512, 0.4509, 0.5119, 0.451, 0.512, 0.4509, 0.512, 0.4509, 0.512, 0.451, 0.512, 0.4509, 0.5121, 0.4509, 0.512, 0.4509, 0.512, 0.4509, 0.512, 0.4509, 0.512, 0.4509, 0.512, 0.4509, 0.512, 0.4509, 0.512, 0.4509, 0.512, 0.4509, 0.512, 0.4509, 0.512, 0.4509, 0.512, 0.4509, 0.512, 0.4509, 0.512, 0.4509, 0.512, 0.4509, 0.512, 0.4509, 0.512, 0.4509, 0.512, 0.4509, 0.512, 0.4509, 0.512, 0.4509, 0.512, 0.4509, 0.512, 0.4509, 0.512, 0.4509, 0.512, 0.4509, 0.512, 0.4509, 0.512, 0.4509, 0.512, 0.4509, 0.512, 0.4509, 0.512, 0.4509, 0.512, 0.4509, 0.512, 0.4509, 0.512, 0.4509, 0.512, 0.4509, 0.512, 0.4509, 0.512, 0.4509, 0.512, 0.4509, 0.512, 0.4509, 0.5121, 0.4509, 0.512, 0.4509, 0.512, 0.4509, 0.512, 0.1326, 0.4102, 0.1538, 0.3827, 0.2019, 0.3803, 0.1741, 0.4831, 0.4509, 0.512, 0.4509, 0.5121, 0.4509, 0.512, 0.4509, 0.512, 0.4509, 0.512, 0.4509, 0.512, 0.4509, 0.512, 0.4509, 0.512, 0.1755, 0.1577, 0.1506, 0.1806, 0.1803, 0.1267, 0.2187, 0.6674, 0.2187, 0.6674, 0.2187, 0.6674, 0.2187, 0.6674, 0.1617, 0.9661, 0.1769, 0.83, 0.1856, 0.8259, 0.1915, 0.833, 0.6695, 0.1502, 0.6695, 0.1502, 0.6695, 0.1503, 0.6695, 0.1502, 0.4527, 0.2353, 0.4527, 0.2353, 0.4527, 0.2353, 0.4527, 0.2353, 0.2016, 0.6764, 0.2025, 0.7182, 0.1398, 0.7082, 0.1677, 0.6275, 0.6339, 0.3972, 0.6339, 0.3972, 0.6339, 0.3972, 0.6339, 0.3972, 0.4113, 0.7119, 0.4113, 0.7119, 0.4113, 0.7119, 0.4113, 0.7119, 0.8357, 0.7628, 0.8357, 0.7628, 0.8358, 0.7628, 0.8357, 0.7628, 0.2249, 0.6798, 0.2329, 0.6602, 0.2564, 0.7271, 0.2564, 0.7271, 0.2329, 0.6602, 0.2887, 0.6138, 0.3221, 0.7215, 0.4653, 0.3596, 0.4653, 0.3596, 0.4653, 0.3596, 0.4653, 0.3596, 0.1111, 0.4146, 0.1326, 0.4102, 0.1274, 0.4738, 0.07273, 0.4617, 0.2572, 0.06841, 0.2649, 0.1191, 0.2377, 0.1259, 0.2072, 0.07929, 0.3254, 0.1365, 0.2754, 0.1525, 0.2649, 0.1191, 0.3088, 0.08653, 0.2123, 0.6536, 0.2016, 0.6764, 0.1677, 0.6275, 0.2316, 0.6218, 0.1573, 0.08186, 0.2072, 0.07929, 0.2139, 0.1253, 0.1803, 0.1267, 0.2123, 0.6536, 0.2316, 0.6218, 0.2887, 0.6138, 0.2329, 0.6602, 0.3088, 0.08653, 0.2649, 0.1191, 0.2572, 0.06841, 0.2987, 0.03389, 0.09774, 0.1844, 0.06587, 0.1512, 0.1101, 0.1446, 0.1506, 0.1806, 0.2376, 0.1578, 0.2106, 0.174, 0.2139, 0.1253, 0.2377, 0.1259, 0.1106, 0.1113, 0.1126, 0.08576, 0.1573, 0.08186, 0.1101, 0.1446, 0.2754, 0.1525, 0.3254, 0.1365, 0.3202, 0.1819, 0.2631, 0.1724, 0.2754, 0.1525, 0.2631, 0.1724, 0.2106, 0.174, 0.2376, 0.1578, 0.46, 0.4712, 0.4315, 0.471, 0.4325, 0.4387, 0.4646, 0.4418, 0.4315, 0.471, 0.3932, 0.4766, 0.3934, 0.4342, 0.4325, 0.4387, 0.5279, 0.4999, 0.4891, 0.4801, 0.4981, 0.4468, 0.5397, 0.4541, 0.4891, 0.4801, 0.46, 0.4712, 0.4646, 0.4418, 0.4981, 0.4468, 0.4646, 0.4418, 0.4325, 0.4387, 0.4378, 0.4055, 0.4684, 0.41, 0.4325, 0.4387, 0.3934, 0.4342, 0.4037, 0.3945, 0.4378, 0.4055, 0.5397, 0.4541, 0.4981, 0.4468, 0.5016, 0.4107, 0.5397, 0.4108, 0.4981, 0.4468, 0.4646, 0.4418, 0.4684, 0.41, 0.5016, 0.4107, 0.4684, 0.41, 0.4378, 0.4055, 0.4476, 0.3775, 0.4692, 0.3817, 0.4378, 0.4055, 0.4037, 0.3945, 0.4204, 0.3563, 0.4476, 0.3775, 0.5397, 0.4108, 0.5016, 0.4107, 0.4995, 0.3729, 0.5361, 0.3704, 0.5016, 0.4107, 0.4684, 0.41, 0.4692, 0.3817, 0.4995, 0.3729, 0.4692, 0.3817, 0.4476, 0.3775, 0.4584, 0.3618, 0.4666, 0.3651, 0.4476, 0.3775, 0.4204, 0.3563, 0.4583, 0.3349, 0.4584, 0.3618, 0.5035, 0.3292, 0.4995, 0.3729, 0.4716, 0.3585, 0.4583, 0.3349, 0.4995, 0.3729, 0.4692, 0.3817, 0.4666, 0.3651, 0.4716, 0.3585, 0.4666, 0.3651, 0.4584, 0.3618, 0.4652, 0.3598, 0.4654, 0.3598, 0.4584, 0.3618, 0.4583, 0.3349, 0.4652, 0.3593, 0.4652, 0.3598, 0.4583, 0.3349, 0.4716, 0.3585, 0.4655, 0.3595, 0.4652, 0.3593, 0.4716, 0.3585, 0.4666, 0.3651, 0.4654, 0.3598, 0.4655, 0.3595, 0.4654, 0.3598, 0.4652, 0.3598, 0.4653, 0.3596, 0.4653, 0.3596, 0.4652, 0.3598, 0.4652, 0.3593, 0.4653, 0.3596, 0.4653, 0.3596, 0.4652, 0.3593, 0.4655, 0.3595, 0.4653, 0.3596, 0.4653, 0.3596, 0.4655, 0.3595, 0.4654, 0.3598, 0.4653, 0.3596, 0.4653, 0.3596, 0.4653, 0.3596, 0.4653, 0.3596, 0.4653, 0.3596, 0.4653, 0.3596, 0.4653, 0.3596, 0.4653, 0.3596, 0.4653, 0.3596, 0.4653, 0.3596, 0.4653, 0.3596, 0.4653, 0.3596, 0.4653, 0.3596, 0.4653, 0.3596, 0.4653, 0.3596, 0.4653, 0.3596, 0.4653, 0.3596, 0.4653, 0.3596, 0.4653, 0.3596, 0.4653, 0.3596, 0.4653, 0.3596, 0.4653, 0.3596, 0.4653, 0.3596, 0.4653, 0.3596, 0.4653, 0.3596, 0.4653, 0.3596, 0.4653, 0.3596, 0.4653, 0.3596, 0.4653, 0.3596, 0.4653, 0.3596, 0.4653, 0.3596, 0.4653, 0.3596, 0.4653, 0.3596, 0.4653, 0.3596, 0.1677, 0.6275, 0.09608, 0.6252, 0.1091, 0.5673, 0.17, 0.5735, 0.09608, 0.6252, 0.03389, 0.5997, 0.05007, 0.5512, 0.1091, 0.5673, 0.2887, 0.6138, 0.2316, 0.6218, 0.2289, 0.5724, 0.2843, 0.569, 0.2316, 0.6218, 0.1677, 0.6275, 0.17, 0.5735, 0.2289, 0.5724, 0.17, 0.5735, 0.1091, 0.5673, 0.118, 0.5182, 0.1724, 0.5249, 0.1091, 0.5673, 0.05007, 0.5512, 0.06331, 0.5042, 0.118, 0.5182, 0.2843, 0.569, 0.2289, 0.5724, 0.2275, 0.5246, 0.2822, 0.5234, 0.2289, 0.5724, 0.17, 0.5735, 0.1724, 0.5249, 0.2275, 0.5246, 0.1724, 0.5249, 0.118, 0.5182, 0.1274, 0.4738, 0.1741, 0.4831, 0.118, 0.5182, 0.06331, 0.5042, 0.07273, 0.4617, 0.1274, 0.4738, 0.2822, 0.5234, 0.2275, 0.5246, 0.2308, 0.4802, 0.2792, 0.4814, 0.2275, 0.5246, 0.1724, 0.5249, 0.1741, 0.4831, 0.2308, 0.4802, 0.1538, 0.3827, 0.0971, 0.3782, 0.1006, 0.3322, 0.1531, 0.3323, 0.3083, 0.3843, 0.2557, 0.3933, 0.2583, 0.336, 0.3135, 0.3355, 0.2557, 0.3933, 0.2019, 0.3803, 0.2041, 0.333, 0.2583, 0.336, 0.2019, 0.3803, 0.1538, 0.3827, 0.1531, 0.3323, 0.2041, 0.333, 0.1531, 0.3323, 0.1006, 0.3322, 0.1006, 0.2828, 0.1527, 0.2824, 0.3135, 0.3355, 0.2583, 0.336, 0.2593, 0.2834, 0.3138, 0.2846, 0.2583, 0.336, 0.2041, 0.333, 0.2054, 0.2825, 0.2593, 0.2834, 0.2041, 0.333, 0.1531, 0.3323, 0.1527, 0.2824, 0.2054, 0.2825, 0.1527, 0.2824, 0.1006, 0.2828, 0.09985, 0.2335, 0.1521, 0.2321, 0.3138, 0.2846, 0.2593, 0.2834, 0.26, 0.2305, 0.3157, 0.2335, 0.2593, 0.2834, 0.2054, 0.2825, 0.2056, 0.2314, 0.26, 0.2305, 0.2054, 0.2825, 0.1527, 0.2824, 0.1521, 0.2321, 0.2056, 0.2314, 0.1521, 0.2321, 0.09985, 0.2335, 0.09774, 0.1844, 0.1506, 0.1806, 0.3157, 0.2335, 0.26, 0.2305, 0.2631, 0.1724, 0.3202, 0.1819, 0.26, 0.2305, 0.2056, 0.2314, 0.2106, 0.174, 0.2631, 0.1724, 0.2056, 0.2314, 0.1521, 0.2321, 0.1506, 0.1806, 0.2106, 0.174, 0.8587, 0.6444, 0.8587, 0.6446, 0.8586, 0.6444, 0.8586, 0.6444, 0.8587, 0.6446, 0.8585, 0.6446, 0.8586, 0.6445, 0.8586, 0.6444, 0.8585, 0.6446, 0.8586, 0.6442, 0.8586, 0.6444, 0.8586, 0.6445, 0.8586, 0.6442, 0.8587, 0.6444, 0.8586, 0.6444, 0.8586, 0.6444, 0.8625, 0.6457, 0.8576, 0.6479, 0.8587, 0.6446, 0.8587, 0.6444, 0.8576, 0.6479, 0.8531, 0.6439, 0.8585, 0.6446, 0.8587, 0.6446, 0.8531, 0.6439, 0.8639, 0.6197, 0.8586, 0.6442, 0.8585, 0.6446, 0.8639, 0.6197, 0.8625, 0.6457, 0.8587, 0.6444, 0.8586, 0.6442, 0.8689, 0.6547, 0.8559, 0.6569, 0.8576, 0.6479, 0.8625, 0.6457, 0.8559, 0.6569, 0.8431, 0.6505, 0.8531, 0.6439, 0.8576, 0.6479, 0.8431, 0.6505, 0.8279, 0.626, 0.8639, 0.6197, 0.8531, 0.6439, 0.8935, 0.6397, 0.8689, 0.6547, 0.8625, 0.6457, 0.8639, 0.6197, 0.8728, 0.6711, 0.8535, 0.671, 0.8559, 0.6569, 0.8689, 0.6547, 0.8535, 0.671, 0.8343, 0.6651, 0.8431, 0.6505, 0.8559, 0.6569, 0.8343, 0.6651, 0.8082, 0.6513, 0.8279, 0.626, 0.8431, 0.6505, 0.8991, 0.6673, 0.8728, 0.6711, 0.8689, 0.6547, 0.8935, 0.6397, 0.8723, 0.6908, 0.8504, 0.6884, 0.8535, 0.671, 0.8728, 0.6711, 0.8504, 0.6884, 0.8282, 0.6841, 0.8343, 0.6651, 0.8535, 0.671, 0.8282, 0.6841, 0.8024, 0.6787, 0.8082, 0.6513, 0.8343, 0.6651, 0.8991, 0.6935, 0.8723, 0.6908, 0.8728, 0.6711, 0.8991, 0.6673, 0.869, 0.7112, 0.8473, 0.7073, 0.8504, 0.6884, 0.8723, 0.6908, 0.8473, 0.7073, 0.8253, 0.7044, 0.8282, 0.6841, 0.8504, 0.6884, 0.8253, 0.7044, 0.8009, 0.7032, 0.8024, 0.6787, 0.8282, 0.6841, 0.8937, 0.7176, 0.869, 0.7112, 0.8723, 0.6908, 0.8991, 0.6935, 0.8636, 0.7306, 0.844, 0.7255, 0.8473, 0.7073, 0.869, 0.7112, 0.844, 0.7255, 0.8245, 0.724, 0.8253, 0.7044, 0.8473, 0.7073, 0.8245, 0.724, 0.8027, 0.7257, 0.8009, 0.7032, 0.8253, 0.7044, 0.8855, 0.74, 0.8636, 0.7306, 0.869, 0.7112, 0.8937, 0.7176, 0.8563, 0.7474, 0.8411, 0.7417, 0.844, 0.7255, 0.8636, 0.7306, 0.8411, 0.7417, 0.8255, 0.7412, 0.8245, 0.724, 0.844, 0.7255, 0.8255, 0.7412, 0.8072, 0.7462, 0.8027, 0.7257, 0.8245, 0.724, 0.8737, 0.7603, 0.8563, 0.7474, 0.8636, 0.7306, 0.8855, 0.74, 0.8476, 0.7591, 0.8385, 0.7534, 0.8411, 0.7417, 0.8563, 0.7474, 0.8385, 0.7534, 0.8291, 0.7548, 0.8255, 0.7412, 0.8411, 0.7417, 0.8291, 0.7548, 0.8157, 0.7643, 0.8072, 0.7462, 0.8255, 0.7412, 0.856, 0.776, 0.8476, 0.7591, 0.8563, 0.7474, 0.8737, 0.7603, 0.8395, 0.7638, 0.8369, 0.7605, 0.8385, 0.7534, 0.8476, 0.7591, 0.8369, 0.7605, 0.8334, 0.7612, 0.8291, 0.7548, 0.8385, 0.7534, 0.8334, 0.7612, 0.8315, 0.7773, 0.8157, 0.7643, 0.8291, 0.7548, 0.8315, 0.7773, 0.8395, 0.7638, 0.8476, 0.7591, 0.856, 0.776, 0.8359, 0.7629, 0.8359, 0.7627, 0.8369, 0.7605, 0.8395, 0.7638, 0.8359, 0.7627, 0.8356, 0.7626, 0.8334, 0.7612, 0.8369, 0.7605, 0.8356, 0.7626, 0.8356, 0.763, 0.8315, 0.7773, 0.8334, 0.7612, 0.8356, 0.763, 0.8359, 0.7629, 0.8395, 0.7638, 0.8315, 0.7773, 0.8357, 0.7628, 0.8358, 0.7628, 0.8359, 0.7627, 0.8359, 0.7629, 0.8358, 0.7628, 0.8357, 0.7628, 0.8356, 0.7626, 0.8359, 0.7627, 0.8357, 0.7628, 0.8357, 0.7628, 0.8356, 0.763, 0.8356, 0.7626, 0.8357, 0.7628, 0.8357, 0.7628, 0.8359, 0.7629, 0.8356, 0.763, 0.5203, 0.7082, 0.5177, 0.6949, 0.5271, 0.6971, 0.5271, 0.6971, 0.5177, 0.6949, 0.5382, 0.6716, 0.5271, 0.6972, 0.5271, 0.6971, 0.5382, 0.6716, 0.5483, 0.7192, 0.527, 0.6971, 0.5271, 0.6972, 0.5483, 0.7192, 0.5203, 0.7082, 0.5271, 0.6971, 0.527, 0.6971, 0.5038, 0.7167, 0.4977, 0.6941, 0.5177, 0.6949, 0.5203, 0.7082, 0.4977, 0.6941, 0.4982, 0.6601, 0.5382, 0.6716, 0.5177, 0.6949, 0.4982, 0.6601, 0.5072, 0.6197, 0.5483, 0.6262, 0.5382, 0.6716, 0.5191, 0.7473, 0.5038, 0.7167, 0.5203, 0.7082, 0.5483, 0.7192, 0.4809, 0.7237, 0.4758, 0.6976, 0.4977, 0.6941, 0.5038, 0.7167, 0.4758, 0.6976, 0.4687, 0.6698, 0.4982, 0.6601, 0.4977, 0.6941, 0.4687, 0.6698, 0.4546, 0.6414, 0.4822, 0.6261, 0.4982, 0.6601, 0.4869, 0.7546, 0.4809, 0.7237, 0.5038, 0.7167, 0.5191, 0.7473, 0.4579, 0.727, 0.4542, 0.7028, 0.4758, 0.6976, 0.4809, 0.7237, 0.4542, 0.7028, 0.446, 0.6795, 0.4687, 0.6698, 0.4758, 0.6976, 0.446, 0.6795, 0.4312, 0.6563, 0.4546, 0.6414, 0.4687, 0.6698, 0.4581, 0.7554, 0.4579, 0.727, 0.4809, 0.7237, 0.4869, 0.7546, 0.4369, 0.7264, 0.436, 0.7072, 0.4542, 0.7028, 0.4579, 0.727, 0.436, 0.7072, 0.428, 0.6899, 0.446, 0.6795, 0.4542, 0.7028, 0.428, 0.6899, 0.4119, 0.6727, 0.4312, 0.6563, 0.446, 0.6795, 0.4307, 0.7526, 0.4369, 0.7264, 0.4579, 0.727, 0.4581, 0.7554, 0.4204, 0.7225, 0.4226, 0.7103, 0.436, 0.7072, 0.4369, 0.7264, 0.4226, 0.7103, 0.416, 0.7006, 0.428, 0.6899, 0.436, 0.7072, 0.416, 0.7006, 0.3977, 0.6919, 0.4119, 0.6727, 0.428, 0.6899, 0.4065, 0.7404, 0.4204, 0.7225, 0.4369, 0.7264, 0.4307, 0.7526, 0.4121, 0.7165, 0.4139, 0.7119, 0.4226, 0.7103, 0.4204, 0.7225, 0.4139, 0.7119, 0.4118, 0.7083, 0.416, 0.7006, 0.4226, 0.7103, 0.4118, 0.7083, 0.3932, 0.7161, 0.3977, 0.6919, 0.416, 0.7006, 0.3932, 0.7161, 0.4121, 0.7165, 0.4204, 0.7225, 0.4065, 0.7404, 0.411, 0.712, 0.4113, 0.712, 0.4139, 0.7119, 0.4121, 0.7165, 0.4113, 0.712, 0.4115, 0.7118, 0.4118, 0.7083, 0.4139, 0.7119, 0.4115, 0.7118, 0.4113, 0.7118, 0.3932, 0.7161, 0.4118, 0.7083, 0.4113, 0.7118, 0.411, 0.712, 0.4121, 0.7165, 0.3932, 0.7161, 0.4113, 0.7119, 0.4113, 0.7119, 0.4113, 0.712, 0.411, 0.712, 0.4113, 0.7119, 0.4113, 0.7119, 0.4115, 0.7118, 0.4113, 0.712, 0.4113, 0.7119, 0.4113, 0.7119, 0.4113, 0.7118, 0.4115, 0.7118, 0.4113, 0.7119, 0.4113, 0.7119, 0.411, 0.712, 0.4113, 0.7118, 0.6339, 0.3972, 0.6339, 0.3972, 0.6341, 0.3967, 0.6346, 0.3973, 0.6339, 0.3972, 0.6339, 0.3972, 0.6332, 0.3968, 0.6341, 0.3967, 0.6339, 0.3972, 0.6339, 0.3972, 0.6335, 0.3982, 0.6332, 0.3968, 0.6339, 0.3972, 0.6339, 0.3972, 0.6346, 0.3973, 0.6335, 0.3982, 0.6339, 0.3972, 0.6339, 0.3972, 0.6339, 0.3972, 0.6339, 0.3972, 0.6339, 0.3972, 0.6339, 0.3972, 0.6339, 0.3972, 0.6339, 0.3972, 0.6339, 0.3972, 0.6339, 0.3972, 0.6339, 0.3972, 0.6339, 0.3972, 0.6339, 0.3972, 0.6339, 0.3972, 0.6339, 0.3972, 0.6339, 0.3972, 0.6339, 0.3972, 0.6339, 0.3972, 0.6339, 0.3972, 0.6339, 0.3972, 0.6339, 0.3972, 0.6339, 0.3972, 0.6339, 0.3972, 0.6339, 0.3972, 0.6339, 0.3972, 0.6339, 0.3972, 0.6339, 0.3972, 0.6339, 0.3972, 0.6339, 0.3972, 0.6339, 0.3972, 0.6339, 0.3972, 0.6339, 0.3972, 0.6339, 0.3972, 0.6339, 0.3972, 0.6339, 0.3972, 0.6339, 0.3972, 0.6339, 0.3972, 0.6339, 0.3972, 0.6339, 0.3972, 0.6339, 0.3972, 0.6339, 0.3972, 0.6339, 0.3972, 0.6339, 0.3972, 0.6339, 0.3972, 0.6339, 0.3972, 0.6339, 0.3972, 0.6339, 0.3972, 0.6339, 0.3972, 0.6339, 0.3972, 0.6339, 0.3972, 0.6339, 0.3972, 0.6339, 0.3972, 0.6339, 0.3972, 0.6339, 0.3972, 0.6339, 0.3972, 0.6339, 0.3972, 0.6339, 0.3972, 0.6339, 0.3972, 0.6339, 0.3972, 0.6339, 0.3972, 0.6339, 0.3972, 0.6339, 0.3972, 0.6339, 0.3972, 0.6339, 0.3972, 0.6339, 0.3972, 0.6339, 0.3972, 0.6339, 0.3972, 0.6339, 0.3972, 0.6339, 0.3972, 0.6339, 0.3972, 0.6339, 0.3972, 0.6339, 0.3972, 0.6339, 0.3972, 0.6339, 0.3972, 0.6339, 0.3972, 0.6339, 0.3972, 0.6339, 0.3972, 0.6339, 0.3972, 0.6339, 0.3972, 0.6339, 0.3972, 0.6339, 0.3972, 0.6339, 0.3972, 0.6339, 0.3972, 0.6339, 0.3972, 0.6339, 0.3972, 0.6339, 0.3972, 0.6339, 0.3972, 0.6339, 0.3972, 0.6339, 0.3972, 0.6339, 0.3972, 0.6339, 0.3972, 0.6339, 0.3972, 0.6339, 0.3972, 0.6339, 0.3972, 0.6339, 0.3972, 0.6339, 0.3972, 0.6339, 0.3972, 0.6339, 0.3972, 0.6339, 0.3972, 0.6339, 0.3972, 0.6339, 0.3972, 0.6339, 0.3972, 0.6339, 0.3972, 0.6339, 0.3972, 0.6339, 0.3972, 0.6339, 0.3972, 0.6339, 0.3972, 0.6339, 0.3972, 0.6339, 0.3972, 0.6339, 0.3972, 0.6339, 0.3972, 0.6339, 0.3972, 0.1902, 0.1482, 0.1997, 0.1481, 0.2106, 0.174, 0.1755, 0.1577, 0.1997, 0.1481, 0.1991, 0.1405, 0.2139, 0.1253, 0.2106, 0.174, 0.1991, 0.1405, 0.1925, 0.1398, 0.1803, 0.1267, 0.2139, 0.1253, 0.1925, 0.1398, 0.1902, 0.1482, 0.1755, 0.1577, 0.1803, 0.1267, 0.8586, 0.6444, 0.8586, 0.6444, 0.8586, 0.6444, 0.8586, 0.6444, 0.8586, 0.6444, 0.8586, 0.6444, 0.8586, 0.6444, 0.8586, 0.6444, 0.8586, 0.6444, 0.8586, 0.6444, 0.8586, 0.6444, 0.8586, 0.6444, 0.8586, 0.6444, 0.8586, 0.6444, 0.8586, 0.6444, 0.8586, 0.6444, 0.8586, 0.6444, 0.8586, 0.6444, 0.8586, 0.6444, 0.8586, 0.6444, 0.8586, 0.6444, 0.8586, 0.6445, 0.8586, 0.6444, 0.8586, 0.6444, 0.8586, 0.6445, 0.8586, 0.6444, 0.8586, 0.6444, 0.8586, 0.6444, 0.8586, 0.6444, 0.8586, 0.6444, 0.8586, 0.6444, 0.8586, 0.6444, 0.2586, 0.4592, 0.263, 0.4611, 0.2792, 0.4814, 0.2308, 0.4802, 0.263, 0.4611, 0.2633, 0.4568, 0.2911, 0.4376, 0.2792, 0.4814, 0.2633, 0.4568, 0.26, 0.4553, 0.246, 0.4367, 0.2911, 0.4376, 0.26, 0.4553, 0.2586, 0.4592, 0.2308, 0.4802, 0.246, 0.4367, 0.7194, 0.4136, 0.7205, 0.3743, 0.7559, 0.3723, 0.7559, 0.4177, 0.7205, 0.3743, 0.7151, 0.3353, 0.7501, 0.3292, 0.7559, 0.3723, 0.6914, 0.4966, 0.7097, 0.4542, 0.7471, 0.4654, 0.7293, 0.5132, 0.7097, 0.4542, 0.7194, 0.4136, 0.7559, 0.4177, 0.7471, 0.4654, 0.689, 0.4089, 0.6899, 0.3762, 0.7205, 0.3743, 0.7194, 0.4136, 0.6899, 0.3762, 0.6833, 0.3418, 0.7151, 0.3353, 0.7205, 0.3743, 0.6572, 0.4784, 0.6785, 0.4422, 0.7097, 0.4542, 0.6914, 0.4966, 0.6785, 0.4422, 0.689, 0.4089, 0.7194, 0.4136, 0.7097, 0.4542, 0.6648, 0.4044, 0.6644, 0.3794, 0.6899, 0.3762, 0.689, 0.4089, 0.6644, 0.3794, 0.6544, 0.3503, 0.6833, 0.3418, 0.6899, 0.3762, 0.6277, 0.4558, 0.654, 0.4289, 0.6785, 0.4422, 0.6572, 0.4784, 0.654, 0.4289, 0.6648, 0.4044, 0.689, 0.4089, 0.6785, 0.4422, 0.6476, 0.4009, 0.6457, 0.3852, 0.6644, 0.3794, 0.6648, 0.4044, 0.6457, 0.3852, 0.6283, 0.3637, 0.6544, 0.3503, 0.6644, 0.3794, 0.6075, 0.4254, 0.6381, 0.4145, 0.654, 0.4289, 0.6277, 0.4558, 0.6381, 0.4145, 0.6476, 0.4009, 0.6648, 0.4044, 0.654, 0.4289, 0.6379, 0.3986, 0.6366, 0.3919, 0.6457, 0.3852, 0.6476, 0.4009, 0.6366, 0.3919, 0.6092, 0.3887, 0.6283, 0.3637, 0.6457, 0.3852, 0.6092, 0.3887, 0.6328, 0.4022, 0.6381, 0.4145, 0.6075, 0.4254, 0.6328, 0.4022, 0.6379, 0.3986, 0.6476, 0.4009, 0.6381, 0.4145, 0.6346, 0.3973, 0.6341, 0.3967, 0.6366, 0.3919, 0.6379, 0.3986, 0.6341, 0.3967, 0.6332, 0.3968, 0.6092, 0.3887, 0.6366, 0.3919, 0.6332, 0.3968, 0.6335, 0.3982, 0.6328, 0.4022, 0.6092, 0.3887, 0.6335, 0.3982, 0.6346, 0.3973, 0.6379, 0.3986, 0.6328, 0.4022, 0.09051, 0.1287, 0.09491, 0.1299, 0.1101, 0.1446, 0.06587, 0.1512, 0.09491, 0.1299, 0.09593, 0.1249, 0.1106, 0.1113, 0.1101, 0.1446, 0.09593, 0.1249, 0.09019, 0.1231, 0.0751, 0.1052, 0.1106, 0.1113, 0.09019, 0.1231, 0.09051, 0.1287, 0.06587, 0.1512, 0.0751, 0.1052, 0.5271, 0.6971, 0.5271, 0.6971, 0.5271, 0.6971, 0.5271, 0.6971, 0.5271, 0.6971, 0.5271, 0.6971, 0.5271, 0.6971, 0.5271, 0.6971, 0.5271, 0.6971, 0.5271, 0.6971, 0.5271, 0.6971, 0.5271, 0.6971, 0.5271, 0.6971, 0.5271, 0.6971, 0.5271, 0.6971, 0.5271, 0.6971, 0.5271, 0.6971, 0.5271, 0.6971, 0.5271, 0.6971, 0.5271, 0.6971, 0.5271, 0.6971, 0.5271, 0.6971, 0.5271, 0.6971, 0.5271, 0.6971, 0.5271, 0.6971, 0.5271, 0.6971, 0.5271, 0.6971, 0.5271, 0.6971, 0.5271, 0.6971, 0.5271, 0.6971, 0.5271, 0.6971, 0.5271, 0.6971, 0.5271, 0.6971, 0.5271, 0.6971, 0.5271, 0.6971, 0.5271, 0.6971, 0.5271, 0.6971, 0.5271, 0.6971, 0.5271, 0.6971, 0.5271, 0.6971, 0.5271, 0.6971, 0.5271, 0.6971, 0.5271, 0.6971, 0.5271, 0.6971, 0.5271, 0.6971, 0.5271, 0.6971, 0.5271, 0.6971, 0.5271, 0.6971, 0.5271, 0.6971, 0.5271, 0.6971, 0.5271, 0.6971, 0.5271, 0.6971, 0.5271, 0.6971, 0.5271, 0.6972, 0.5271, 0.6971, 0.5271, 0.6971, 0.5271, 0.6972, 0.527, 0.6971, 0.5271, 0.6971, 0.5271, 0.6971, 0.527, 0.6971, 0.5271, 0.6971, 0.5271, 0.6971, 0.5271, 0.6971, 0.2303, 0.8243, 0.1885, 0.8091, 0.1947, 0.768, 0.2506, 0.7775, 0.1885, 0.8091, 0.166, 0.8205, 0.1412, 0.7652, 0.1947, 0.768, 0.166, 0.8205, 0.1095, 0.8843, 0.07315, 0.783, 0.1412, 0.7652, 0.2636, 0.9115, 0.2303, 0.8243, 0.2506, 0.7775, 0.3254, 0.7975, 0.2506, 0.7775, 0.1947, 0.768, 0.2025, 0.7182, 0.2564, 0.7271, 0.1947, 0.768, 0.1412, 0.7652, 0.1398, 0.7082, 0.2025, 0.7182, 0.1412, 0.7652, 0.07315, 0.783, 0.07149, 0.7189, 0.1398, 0.7082, 0.3254, 0.7975, 0.2506, 0.7775, 0.2564, 0.7271, 0.3221, 0.7215, 0.5131, 0.08223, 0.5054, 0.08176, 0.5077, 0.07886, 0.5077, 0.07916, 0.5054, 0.08176, 0.5025, 0.07353, 0.5079, 0.07872, 0.5077, 0.07886, 0.5025, 0.07353, 0.5315, 0.03744, 0.5079, 0.07895, 0.5079, 0.07872, 0.5315, 0.03744, 0.5131, 0.08223, 0.5077, 0.07916, 0.5079, 0.07895, 0.5183, 0.09853, 0.4978, 0.09585, 0.5054, 0.08176, 0.5131, 0.08223, 0.4978, 0.09585, 0.4801, 0.07946, 0.5025, 0.07353, 0.5054, 0.08176, 0.4801, 0.07946, 0.4639, 0.03389, 0.5315, 0.03744, 0.5025, 0.07353, 0.5566, 0.0868, 0.5183, 0.09853, 0.5131, 0.08223, 0.5315, 0.03744, 0.5175, 0.1262, 0.4872, 0.1191, 0.4978, 0.09585, 0.5183, 0.09853, 0.4872, 0.1191, 0.4569, 0.1024, 0.4801, 0.07946, 0.4978, 0.09585, 0.4569, 0.1024, 0.4202, 0.0685, 0.4639, 0.03389, 0.4801, 0.07946, 0.5566, 0.1292, 0.5175, 0.1262, 0.5183, 0.09853, 0.5566, 0.0868, 0.5102, 0.1574, 0.4765, 0.148, 0.4872, 0.1191, 0.5175, 0.1262, 0.4765, 0.148, 0.4374, 0.1373, 0.4569, 0.1024, 0.4872, 0.1191, 0.4374, 0.1373, 0.3932, 0.1098, 0.4202, 0.0685, 0.4569, 0.1024, 0.5497, 0.1688, 0.5102, 0.1574, 0.5175, 0.1262, 0.5566, 0.1292, 0.4998, 0.1879, 0.4686, 0.1776, 0.4765, 0.148, 0.5102, 0.1574, 0.4686, 0.1776, 0.4354, 0.1726, 0.4374, 0.1373, 0.4765, 0.148, 0.4354, 0.1726, 0.3996, 0.1758, 0.3963, 0.1396, 0.4374, 0.1373, 0.5351, 0.2052, 0.4998, 0.1879, 0.5102, 0.1574, 0.5497, 0.1688, 0.4866, 0.2136, 0.4622, 0.2024, 0.4686, 0.1776, 0.4998, 0.1879, 0.4622, 0.2024, 0.4367, 0.2017, 0.4354, 0.1726, 0.4686, 0.1776, 0.4367, 0.2017, 0.4058, 0.2092, 0.3996, 0.1758, 0.4354, 0.1726, 0.5143, 0.2374, 0.4866, 0.2136, 0.4998, 0.1879, 0.5351, 0.2052, 0.4717, 0.231, 0.4575, 0.2212, 0.4622, 0.2024, 0.4866, 0.2136, 0.4575, 0.2212, 0.4416, 0.2223, 0.4367, 0.2017, 0.4622, 0.2024, 0.4416, 0.2223, 0.4182, 0.2389, 0.4058, 0.2092, 0.4367, 0.2017, 0.484, 0.2611, 0.4717, 0.231, 0.4866, 0.2136, 0.5143, 0.2374, 0.4586, 0.2371, 0.4544, 0.2317, 0.4575, 0.2212, 0.4717, 0.231, 0.4544, 0.2317, 0.4482, 0.2323, 0.4416, 0.2223, 0.4575, 0.2212, 0.4482, 0.2323, 0.4443, 0.2614, 0.4182, 0.2389, 0.4416, 0.2223, 0.4443, 0.2614, 0.4586, 0.2371, 0.4717, 0.231, 0.484, 0.2611, 0.4531, 0.2354, 0.453, 0.2349, 0.4544, 0.2317, 0.4586, 0.2371, 0.453, 0.2349, 0.4524, 0.2351, 0.4482, 0.2323, 0.4544, 0.2317, 0.4524, 0.2351, 0.4525, 0.2356, 0.4443, 0.2614, 0.4482, 0.2323, 0.4525, 0.2356, 0.4531, 0.2354, 0.4586, 0.2371, 0.4443, 0.2614, 0.4527, 0.2353, 0.4527, 0.2353, 0.453, 0.2349, 0.4531, 0.2354, 0.4527, 0.2353, 0.4527, 0.2352, 0.4524, 0.2351, 0.453, 0.2349, 0.4527, 0.2352, 0.4527, 0.2353, 0.4525, 0.2356, 0.4524, 0.2351, 0.4527, 0.2353, 0.4527, 0.2353, 0.4531, 0.2354, 0.4525, 0.2356, 0.4527, 0.2353, 0.4527, 0.2353, 0.4527, 0.2353, 0.4527, 0.2353, 0.4527, 0.2353, 0.4527, 0.2353, 0.4527, 0.2352, 0.4527, 0.2353, 0.4527, 0.2353, 0.4527, 0.2353, 0.4527, 0.2353, 0.4527, 0.2352, 0.4527, 0.2353, 0.4527, 0.2353, 0.4527, 0.2353, 0.4527, 0.2353, 0.1238, 0.4012, 0.1251, 0.4014, 0.1326, 0.4102, 0.1111, 0.4146, 0.1251, 0.4014, 0.125, 0.4, 0.1538, 0.3827, 0.1326, 0.4102, 0.125, 0.4, 0.1238, 0.4002, 0.0971, 0.3782, 0.1538, 0.3827, 0.1238, 0.4002, 0.1238, 0.4012, 0.1111, 0.4146, 0.0971, 0.3782, 0.5078, 0.07884, 0.5078, 0.07884, 0.5078, 0.07883, 0.5078, 0.07882, 0.5078, 0.07884, 0.5078, 0.07884, 0.5078, 0.07882, 0.5078, 0.07883, 0.5078, 0.07884, 0.5078, 0.07884, 0.5078, 0.07881, 0.5078, 0.07882, 0.5078, 0.07884, 0.5078, 0.07884, 0.5078, 0.07882, 0.5078, 0.07881, 0.5078, 0.07885, 0.5078, 0.07885, 0.5078, 0.07884, 0.5078, 0.07884, 0.5078, 0.07885, 0.5078, 0.07885, 0.5078, 0.07884, 0.5078, 0.07884, 0.5078, 0.07885, 0.5078, 0.07886, 0.5078, 0.07884, 0.5078, 0.07884, 0.5078, 0.07886, 0.5078, 0.07885, 0.5078, 0.07884, 0.5078, 0.07884, 0.5078, 0.07888, 0.5078, 0.07887, 0.5078, 0.07885, 0.5078, 0.07885, 0.5078, 0.07887, 0.5078, 0.07886, 0.5078, 0.07885, 0.5078, 0.07885, 0.5078, 0.07886, 0.5078, 0.07887, 0.5078, 0.07886, 0.5078, 0.07885, 0.5078, 0.07887, 0.5078, 0.07888, 0.5078, 0.07885, 0.5078, 0.07886, 0.5077, 0.07896, 0.5078, 0.07888, 0.5078, 0.07887, 0.5078, 0.07888, 0.5078, 0.07888, 0.5078, 0.07883, 0.5078, 0.07886, 0.5078, 0.07887, 0.5078, 0.07883, 0.5078, 0.07889, 0.5078, 0.07887, 0.5078, 0.07886, 0.5078, 0.07889, 0.5077, 0.07896, 0.5078, 0.07888, 0.5078, 0.07887, 0.5077, 0.07916, 0.5077, 0.07886, 0.5078, 0.07888, 0.5077, 0.07896, 0.5077, 0.07886, 0.5079, 0.07872, 0.5078, 0.07883, 0.5078, 0.07888, 0.5079, 0.07872, 0.5079, 0.07895, 0.5078, 0.07889, 0.5078, 0.07883, 0.5079, 0.07895, 0.5077, 0.07916, 0.5077, 0.07896, 0.5078, 0.07889, 0.7105, 0.07678, 0.7028, 0.07653, 0.7045, 0.0729, 0.7045, 0.07307, 0.7028, 0.07653, 0.6997, 0.07014, 0.7047, 0.07248, 0.7045, 0.0729, 0.6997, 0.07014, 0.7256, 0.03389, 0.7046, 0.0733, 0.7047, 0.07248, 0.7256, 0.03389, 0.7105, 0.07678, 0.7045, 0.07307, 0.7046, 0.0733, 0.7153, 0.09144, 0.6968, 0.08915, 0.7028, 0.07653, 0.7105, 0.07678, 0.6968, 0.08915, 0.6839, 0.07577, 0.6997, 0.07014, 0.7028, 0.07653, 0.6839, 0.07577, 0.664, 0.03791, 0.7256, 0.03389, 0.6997, 0.07014, 0.7507, 0.08033, 0.7153, 0.09144, 0.7105, 0.07678, 0.7256, 0.03389, 0.7119, 0.1123, 0.6899, 0.1049, 0.6968, 0.08915, 0.7153, 0.09144, 0.6899, 0.1049, 0.6677, 0.09355, 0.6839, 0.07577, 0.6968, 0.08915, 0.6677, 0.09355, 0.6333, 0.07362, 0.664, 0.03791, 0.6839, 0.07577, 0.7507, 0.1229, 0.7119, 0.1123, 0.7153, 0.09144, 0.7507, 0.08033, 0.7026, 0.1338, 0.6818, 0.122, 0.6899, 0.1049, 0.7119, 0.1123, 0.6818, 0.122, 0.66, 0.1158, 0.6677, 0.09355, 0.6899, 0.1049, 0.66, 0.1158, 0.6244, 0.1127, 0.6333, 0.07362, 0.6677, 0.09355, 0.7301, 0.1567, 0.7026, 0.1338, 0.7119, 0.1123, 0.7507, 0.1229, 0.6877, 0.1477, 0.6756, 0.1368, 0.6818, 0.122, 0.7026, 0.1338, 0.6756, 0.1368, 0.6598, 0.1355, 0.66, 0.1158, 0.6818, 0.122, 0.6598, 0.1355, 0.631, 0.1484, 0.6244, 0.1127, 0.66, 0.1158, 0.6997, 0.1831, 0.6877, 0.1477, 0.7026, 0.1338, 0.7301, 0.1567, 0.675, 0.1521, 0.6719, 0.1459, 0.6756, 0.1368, 0.6877, 0.1477, 0.6719, 0.1459, 0.6651, 0.1466, 0.6598, 0.1355, 0.6756, 0.1368, 0.6651, 0.1466, 0.656, 0.1759, 0.631, 0.1484, 0.6598, 0.1355, 0.656, 0.1759, 0.675, 0.1521, 0.6877, 0.1477, 0.6997, 0.1831, 0.6703, 0.1504, 0.6699, 0.1496, 0.6719, 0.1459, 0.675, 0.1521, 0.6699, 0.1496, 0.669, 0.1497, 0.6651, 0.1466, 0.6719, 0.1459, 0.669, 0.1497, 0.6691, 0.1511, 0.656, 0.1759, 0.6651, 0.1466, 0.6691, 0.1511, 0.6703, 0.1504, 0.675, 0.1521, 0.656, 0.1759, 0.6696, 0.1502, 0.6696, 0.1501, 0.6699, 0.1496, 0.6703, 0.1504, 0.6696, 0.1501, 0.6695, 0.1501, 0.669, 0.1497, 0.6699, 0.1496, 0.6695, 0.1501, 0.6695, 0.1502, 0.6691, 0.1511, 0.669, 0.1497, 0.6695, 0.1502, 0.6696, 0.1502, 0.6703, 0.1504, 0.6691, 0.1511, 0.6695, 0.1502, 0.6695, 0.1503, 0.6696, 0.1501, 0.6696, 0.1502, 0.6695, 0.1503, 0.6695, 0.1502, 0.6695, 0.1501, 0.6696, 0.1501, 0.6695, 0.1502, 0.6695, 0.1502, 0.6695, 0.1502, 0.6695, 0.1501, 0.6695, 0.1502, 0.6695, 0.1502, 0.6696, 0.1502, 0.6695, 0.1502, 0.2506, 0.1391, 0.2543, 0.1394, 0.2754, 0.1525, 0.2376, 0.1578, 0.2543, 0.1394, 0.2548, 0.1358, 0.2649, 0.1191, 0.2754, 0.1525, 0.2548, 0.1358, 0.2513, 0.1356, 0.2377, 0.1259, 0.2649, 0.1191, 0.2513, 0.1356, 0.2506, 0.1391, 0.2376, 0.1578, 0.2377, 0.1259, 0.7047, 0.07288, 0.7046, 0.07287, 0.7047, 0.07282, 0.7047, 0.07275, 0.7046, 0.07287, 0.7046, 0.07288, 0.7047, 0.07283, 0.7047, 0.07282, 0.7046, 0.07288, 0.7046, 0.0729, 0.7047, 0.07281, 0.7047, 0.07283, 0.7046, 0.0729, 0.7047, 0.07288, 0.7047, 0.07275, 0.7047, 0.07281, 0.7046, 0.07298, 0.7046, 0.07291, 0.7046, 0.07287, 0.7047, 0.07288, 0.7046, 0.07291, 0.7046, 0.07294, 0.7046, 0.07288, 0.7046, 0.07287, 0.7046, 0.07294, 0.7046, 0.07301, 0.7046, 0.0729, 0.7046, 0.07288, 0.7046, 0.07301, 0.7046, 0.07298, 0.7047, 0.07288, 0.7046, 0.0729, 0.7045, 0.07307, 0.7045, 0.0729, 0.7046, 0.07291, 0.7046, 0.07298, 0.7045, 0.0729, 0.7047, 0.07248, 0.7046, 0.07294, 0.7046, 0.07291, 0.7047, 0.07248, 0.7046, 0.0733, 0.7046, 0.07301, 0.7046, 0.07294, 0.7046, 0.0733, 0.7045, 0.07307, 0.7046, 0.07298, 0.7046, 0.07301, 0.1915, 0.833, 0.1856, 0.8259, 0.1885, 0.8091, 0.2303, 0.8243, 0.1856, 0.8259, 0.1769, 0.83, 0.166, 0.8205, 0.1885, 0.8091, 0.1769, 0.83, 0.1617, 0.9661, 0.1095, 0.8843, 0.166, 0.8205, 0.1617, 0.9661, 0.1915, 0.833, 0.2303, 0.8243, 0.2636, 0.9115, 0.2158, 0.6685, 0.2197, 0.6701, 0.2249, 0.6798, 0.2016, 0.6764, 0.2197, 0.6701, 0.2215, 0.6662, 0.2329, 0.6602, 0.2249, 0.6798, 0.2215, 0.6662, 0.2177, 0.6646, 0.2124, 0.654, 0.2329, 0.6602, 0.2177, 0.6646, 0.2158, 0.6685, 0.2016, 0.6764, 0.2124, 0.654, 0.2181, 0.6675, 0.2188, 0.6679, 0.2197, 0.6701, 0.2158, 0.6685, 0.2188, 0.6679, 0.2192, 0.6672, 0.2215, 0.6662, 0.2197, 0.6701, 0.2192, 0.6672, 0.2185, 0.6668, 0.2177, 0.6646, 0.2215, 0.6662, 0.2185, 0.6668, 0.2181, 0.6675, 0.2158, 0.6685, 0.2177, 0.6646, 0.2186, 0.6674, 0.2187, 0.6675, 0.2188, 0.6679, 0.2181, 0.6675, 0.2187, 0.6675, 0.2188, 0.6673, 0.2192, 0.6672, 0.2188, 0.6679, 0.2188, 0.6673, 0.2187, 0.6672, 0.2185, 0.6668, 0.2192, 0.6672, 0.2187, 0.6672, 0.2186, 0.6674, 0.2181, 0.6675, 0.2185, 0.6668, 0.2187, 0.6674, 0.2187, 0.6674, 0.2187, 0.6675, 0.2186, 0.6674, 0.2187, 0.6674, 0.2187, 0.6673, 0.2188, 0.6673, 0.2187, 0.6675, 0.2187, 0.6673, 0.2187, 0.6673, 0.2187, 0.6672, 0.2188, 0.6673, 0.2187, 0.6673, 0.2187, 0.6674, 0.2186, 0.6674, 0.2187, 0.6672, 0.2187, 0.6674, 0.2187, 0.6674, 0.2187, 0.6674, 0.2187, 0.6674, 0.2187, 0.6674, 0.2187, 0.6673, 0.2187, 0.6673, 0.2187, 0.6674, 0.2187, 0.6673, 0.2187, 0.6673, 0.2187, 0.6673, 0.2187, 0.6673, 0.2187, 0.6673, 0.2187, 0.6674, 0.2187, 0.6674, 0.2187, 0.6673, 0.2187, 0.6674, 0.2187, 0.6674, 0.2187, 0.6674, 0.2187, 0.6674, 0.2187, 0.6674, 0.2187, 0.6674, 0.2187, 0.6673, 0.2187, 0.6674, 0.2187, 0.6674, 0.2187, 0.6674, 0.2187, 0.6673, 0.2187, 0.6673, 0.2187, 0.6674, 0.2187, 0.6674, 0.2187, 0.6674, 0.2187, 0.6673, 0.2187, 0.6674, 0.2187, 0.6674, 0.2187, 0.6674, 0.2187, 0.6674, 0.2187, 0.6674, 0.2187, 0.6674, 0.2187, 0.6674, 0.2187, 0.6674, 0.2187, 0.6674, 0.2187, 0.6674, 0.2187, 0.6674, 0.2187, 0.6674, 0.2187, 0.6674, 0.2187, 0.6674, 0.2187, 0.6674, 0.2187, 0.6674, 0.2187, 0.6674, 0.2187, 0.6674, 0.2187, 0.6674, 0.2187, 0.6674, 0.2187, 0.6674, 0.2187, 0.6674, 0.2187, 0.6674, 0.2187, 0.6674, 0.2187, 0.6674, 0.2187, 0.6674, 0.2187, 0.6674, 0.2187, 0.6674, 0.2187, 0.6674, 0.2187, 0.6674, 0.2187, 0.6674, 0.2187, 0.6674, 0.2187, 0.6674, 0.2187, 0.6674, 0.2187, 0.6674, 0.2187, 0.6674, 0.2187, 0.6674, 0.2187, 0.6674, 0.2187, 0.6674, 0.2187, 0.6674, 0.2187, 0.6674, 0.2187, 0.6674, 0.2187, 0.6674, 0.2187, 0.6674, 0.2187, 0.6674, 0.2187, 0.6674, 0.2187, 0.6674, 0.2187, 0.6674, 0.2187, 0.6674, 0.2187, 0.6674, 0.2187, 0.6674, 0.2187, 0.6674, 0.2187, 0.6674, 0.2187, 0.6674, 0.2187, 0.6674, 0.2187, 0.6674, 0.2187, 0.6674, 0.2187, 0.6674, 0.2187, 0.6674, 0.2187, 0.6674, 0.2187, 0.6674, 0.2187, 0.6674, 0.2187, 0.6674, 0.2187, 0.6674, 0.2187, 0.6674, 0.2187, 0.6674, 0.2187, 0.6674, 0.2187, 0.6674, 0.2187, 0.6674, 0.2187, 0.6674, 0.2187, 0.6674, 0.2187, 0.6674, 0.2187, 0.6674, 0.2187, 0.6674, 0.2187, 0.6674, 0.2187, 0.6674, 0.2187, 0.6674, 0.2187, 0.6674, 0.2187, 0.6674, 0.2187, 0.6674, 0.2187, 0.6674, 0.2187, 0.6674, 0.2187, 0.6674, 0.2187, 0.6674, 0.2187, 0.6674, 0.2187, 0.6674, 0.2187, 0.6674, 0.2187, 0.6674, 0.2187, 0.6674, 0.2187, 0.6674, 0.2187, 0.6674, 0.2187, 0.6674, 0.2187, 0.6674, 0.2187, 0.6674, 0.2187, 0.6674, 0.2187, 0.6674, 0.2187, 0.6674, 0.2187, 0.6674, 0.2187, 0.6674, 0.2187, 0.6674, 0.2187, 0.6674, 0.2187, 0.6674, 0.2187, 0.6674, 0.2187, 0.6674, 0.2187, 0.6674, 0.2187, 0.6674, 0.2187, 0.6674, 0.2187, 0.6674, 0.2187, 0.6674, 0.2187, 0.6674, 0.2187, 0.6674, 0.2187, 0.6674, 0.2187, 0.6674, 0.2187, 0.6674, 0.2187, 0.6674, 0.2187, 0.6674, 0.2187, 0.6674, 0.2187, 0.6674, 0.2187, 0.6674, 0.2187, 0.6674, 0.2187, 0.6674, 0.2187, 0.6674, 0.2187, 0.6674, 0.2187, 0.6674, 0.2187, 0.6674, 0.2187, 0.6674, 0.2187, 0.6674, 0.2187, 0.6674, 0.2187, 0.6674, 0.2187, 0.6674, 0.2187, 0.6674, 0.2187, 0.6674, 0.2187, 0.6674, 0.2187, 0.6674, 0.2187, 0.6674, 0.2187, 0.6674, 0.2187, 0.6674, 0.2187, 0.6674, 0.2187, 0.6674, 0.2187, 0.6674, 0.2187, 0.6674, 0.2187, 0.6674, 0.2187, 0.6674, 0.2187, 0.6674, 0.4509, 0.5121, 0.4509, 0.5121, 0.4509, 0.5121, 0.4509, 0.5121, 0.4509, 0.5121, 0.4509, 0.5121, 0.4509, 0.5121, 0.4509, 0.5121, 0.4509, 0.5121, 0.4509, 0.5121, 0.4509, 0.5121, 0.4509, 0.5121, 0.4509, 0.5121, 0.4509, 0.5121, 0.4509, 0.5121, 0.4509, 0.5121, 0.4509, 0.5121, 0.4509, 0.5121, 0.4509, 0.5121, 0.4509, 0.5121, 0.4509, 0.5121, 0.4509, 0.5121, 0.4509, 0.5121, 0.4509, 0.5121, 0.4509, 0.5121, 0.4509, 0.5121, 0.4509, 0.5121, 0.4509, 0.5121, 0.4509, 0.5121, 0.4509, 0.5121, 0.4509, 0.5121, 0.4509, 0.5121, 0.4509, 0.5121, 0.4509, 0.5121, 0.4509, 0.5121, 0.4509, 0.5121, 0.4509, 0.5121, 0.4509, 0.5121, 0.4509, 0.5121, 0.4509, 0.5121, 0.4509, 0.5121, 0.4509, 0.5121, 0.4509, 0.5121, 0.4509, 0.5121, 0.4509, 0.5121, 0.4509, 0.5121, 0.4509, 0.5121, 0.4509, 0.5121, 0.4509, 0.5121, 0.4509, 0.5121, 0.4509, 0.5121, 0.4509, 0.5121, 0.4509, 0.5121, 0.4509, 0.5121, 0.4509, 0.5121, 0.4509, 0.5121, 0.4509, 0.5121, 0.4509, 0.5121, 0.4509, 0.5121, 0.4509, 0.5121, 0.4509, 0.5121, 0.4509, 0.5121, 0.4509, 0.5121, 0.4509, 0.5121, 0.4509, 0.5121, 0.4509, 0.5121, 0.4509, 0.5121, 0.4509, 0.5121, 0.4509, 0.5121, 0.4509, 0.5121, 0.4509, 0.5121, 0.4509, 0.5121, 0.4509, 0.5121, 0.4509, 0.5121, 0.4509, 0.5121, 0.4509, 0.5121, 0.4509, 0.5121, 0.4509, 0.5121, 0.4509, 0.5121, 0.4509, 0.5121, 0.4509, 0.5121, 0.4509, 0.5121, 0.4509, 0.512, 0.4509, 0.512, 0.4509, 0.5121, 0.4509, 0.5121, 0.4509, 0.5121, 0.4509, 0.512, 0.4509, 0.5121, 0.4509, 0.5121, 0.4509, 0.512, 0.4509, 0.5121, 0.4509, 0.5121, 0.4509, 0.5121, 0.4509, 0.512, 0.4509, 0.512, 0.8454, 0.8452, 0.8609, 0.845, 0.8609, 0.911, 0.8454, 0.9112, 0.8211, 0.8454, 0.8326, 0.8453, 0.8326, 0.9113, 0.8211, 0.9114, 0.8009, 0.8455, 0.8107, 0.8455, 0.8107, 0.9114, 0.8009, 0.9115, 0.8326, 0.8453, 0.8454, 0.8452, 0.8454, 0.9112, 0.8326, 0.9113, 0.8107, 0.8455, 0.8211, 0.8454, 0.8211, 0.9114, 0.8107, 0.9114, 0.4452, 0.8936, 0.4343, 0.8933, 0.4343, 0.8243, 0.4452, 0.8246, 0.4091, 0.8926, 0.3932, 0.8922, 0.3932, 0.8232, 0.4091, 0.8236, 0.4343, 0.8933, 0.4225, 0.893, 0.4225, 0.824, 0.4343, 0.8243, 0.4554, 0.8939, 0.4452, 0.8936, 0.4452, 0.8246, 0.4554, 0.8248, 0.4225, 0.893, 0.4091, 0.8926, 0.4091, 0.8236, 0.4225, 0.824, 0.9239, 0.05465, 0.9239, 0.0762, 0.8185, 0.09404, 0.8185, 0.0725, 0.9239, 0.1225, 0.9239, 0.1482, 0.8185, 0.1661, 0.8185, 0.1404, 0.9239, 0.0762, 0.9239, 0.09873, 0.8185, 0.1166, 0.8185, 0.09404, 0.9239, 0.03389, 0.9239, 0.05465, 0.8185, 0.0725, 0.8185, 0.05174, 0.9239, 0.09873, 0.9239, 0.1225, 0.8185, 0.1404, 0.8185, 0.1166, 0.7331, 0.7515, 0.7191, 0.7519, 0.7191, 0.6201, 0.7331, 0.6197, 0.6894, 0.7526, 0.6734, 0.7531, 0.6734, 0.6213, 0.6894, 0.6208, 0.6376, 0.754, 0.6161, 0.7545, 0.6161, 0.6227, 0.6376, 0.6222, 0.7191, 0.7519, 0.7046, 0.7523, 0.7046, 0.6205, 0.7191, 0.6201, 0.6734, 0.7531, 0.6563, 0.7535, 0.6563, 0.6217, 0.6734, 0.6213, 0.7046, 0.7523, 0.6894, 0.7526, 0.6894, 0.6208, 0.7046, 0.6205, 0.6563, 0.7535, 0.6376, 0.754, 0.6376, 0.6222, 0.6563, 0.6217, 0.6461, 0.8334, 0.6552, 0.8295, 0.6552, 0.937, 0.6461, 0.9408, 0.6267, 0.8417, 0.6161, 0.8462, 0.6161, 0.9537, 0.6267, 0.9491, 0.6638, 0.8259, 0.6722, 0.8223, 0.6722, 0.9297, 0.6638, 0.9333, 0.6367, 0.8374, 0.6461, 0.8334, 0.6461, 0.9408, 0.6367, 0.9449, 0.6552, 0.8295, 0.6638, 0.8259, 0.6638, 0.9333, 0.6552, 0.937, 0.6367, 0.8374, 0.6267, 0.8417, 0.6267, 0.9491, 0.6367, 0.9449, 0.8377, 0.4418, 0.8237, 0.4405, 0.8237, 0.3292, 0.8377, 0.3305, 0.8918, 0.4468, 0.8822, 0.4459, 0.8822, 0.3347, 0.8918, 0.3356, 0.8615, 0.444, 0.8501, 0.4429, 0.8501, 0.3317, 0.8615, 0.3328, 0.8822, 0.4459, 0.8722, 0.445, 0.8722, 0.3338, 0.8822, 0.3347, 0.8501, 0.4429, 0.8377, 0.4418, 0.8377, 0.3305, 0.8501, 0.3317, 0.901, 0.4477, 0.8918, 0.4468, 0.8918, 0.3356, 0.901, 0.3364, 0.8722, 0.445, 0.8615, 0.444, 0.8615, 0.3328, 0.8722, 0.3338])
me_cube.materials.append(mat_material)
me_cube.use_remesh_preserve_volume = False
me_cube.use_remesh_preserve_attributes = False
me_cube.use_mirror_vertex_groups = False
me_cube.update()

# ---- objects
ob_cube = bpy.data.objects.new('Cube', me_cube)

# ---- transforms, parenting, visibility, modifiers, constraints
ob_cube.location = (0.0, 0.0, 0.0)
ob_cube.lock_rotations_4d = False
ob_cube.empty_display_type = 'ARROWS'
ob_cube.lineart.crease_threshold = 0.0

# ---- collection membership
col_collection.objects.link(ob_cube)

# ---- scene / render settings (as saved in the file)
scene.frame_start = 1; scene.frame_end = 250; scene.frame_set(3)
scene.render.engine = 'CYCLES'
scene.cycles.use_denoising = False
scene.cycles.samples = 128
scene.cycles.sampling_pattern = 'TABULATED_SOBOL'
scene.cycles.use_adaptive_sampling = False
scene.cycles.use_light_tree = False
scene.cycles.bake_type = 'DIFFUSE'
scene.view_settings.view_transform = 'Filmic'
bpy.context.view_layer.update()

# ---- added for rendering (the .blend has no active camera and no usable light): camera, sun
cam_auto = bpy.data.cameras.new('AutoCamera')
cam_auto.lens = 50.0
cam_auto.sensor_width = 36.0
cam_auto.clip_end = 1000.0
ob_auto_camera = bpy.data.objects.new('AutoCamera', cam_auto)
scene.collection.objects.link(ob_auto_camera)
ob_auto_camera.location = (24.4949, -30.0396, 28.0489)
ob_auto_camera.rotation_euler = (1.09748, -7.21219e-08, 0.694738)
scene.camera = ob_auto_camera
light_auto_sun = bpy.data.lights.new('AutoSun', 'SUN')
light_auto_sun.energy = 3.0
light_auto_sun.angle = 0.0523599
ob_auto_sun = bpy.data.objects.new('AutoSun', light_auto_sun)
scene.collection.objects.link(ob_auto_sun)
ob_auto_sun.rotation_euler = (0.872665, 0.174533, 0.523599)
bpy.context.view_layer.update()
